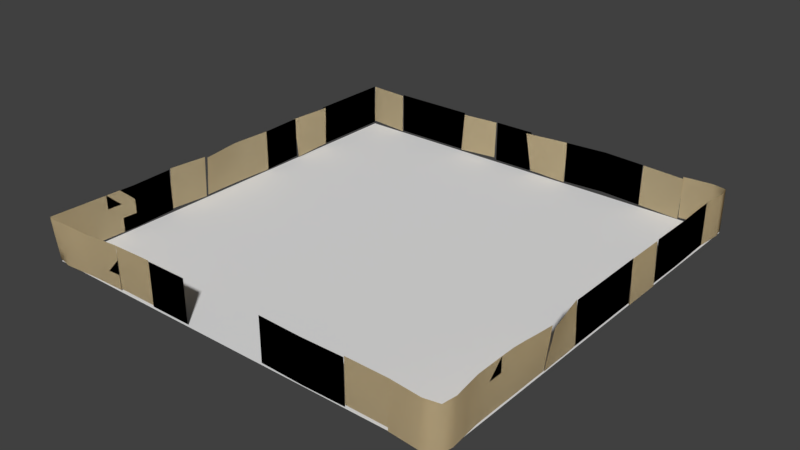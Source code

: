 # Source: experienC.blend  (saved by Blender 2.77.0; exported with 4.5.12 LTS)
import bpy
from mathutils import Matrix  # noqa: F401  (used for matrix-valued properties, if any)

bpy.ops.wm.read_factory_settings(use_empty=True)
scene = bpy.context.scene
scene.name = 'Scene'

# ---- collections
col_collection_1 = bpy.data.collections.new('Collection 1'); scene.collection.children.link(col_collection_1)

# ---- materials (node trees are filled in below, after node groups)
mat_material_002 = bpy.data.materials.new('Material.002')
mat_material_002.alpha_threshold = 0.0
mat_material_002.use_transparent_shadow = False
mat_material_002.roughness = 0.5
mat_material_002.specular_intensity = 0.05
mat_material = bpy.data.materials.new('Material')
mat_material.alpha_threshold = 0.0
mat_material.use_transparent_shadow = False
mat_material.diffuse_color = (0.8, 0.656, 0.4017, 1.0)
mat_material.roughness = 0.5

# ---- material node trees

# ---- world
world_world = bpy.data.worlds.new('World'); scene.world = world_world
world_world.color = (0.05088, 0.05088, 0.05088)
world_world.use_sun_shadow = False
world_world.sun_shadow_jitter_overblur = 0.0
world_world.cycles.sampling_method = 'MANUAL'
world_world.light_settings.ao_factor = 0.3

# ---- meshes
me_plane_002 = bpy.data.meshes.new('Plane.002')
me_plane_002.from_pydata([(5.0, -5.058, 0.05), (5.046, -5.0, 1.05), (5.0, 5.0, 0.05), (5.0, 5.0, 1.05), (1.0, -5.0, 0.05), (1.0, -5.0, 1.05), (-5.0, 5.0, 0.05), (-5.0, 5.0, 1.05), (-5.037, -5.077, 1.05), (-1.0, -5.0, 0.05), (-1.0, -5.0, 1.05), (5.0, 4.095, 0.06406), (5.0, 3.033, 0.03742), (5.0, 2.0, 0.05), (5.0, 1.0, 0.05), (5.0, -0.04245, 0.05), (5.0, -1.0, 0.05), (5.0, -2.0, 0.05), (5.0, -3.0, 0.05), (5.0, -4.0, 0.05), (5.0, -4.0, 1.05), (5.0, -3.0, 1.05), (5.118, -2.0, 1.05), (5.0, -1.0, 1.05), (5.0, -0.04245, 1.05), (5.0, 1.0, 1.05), (5.0, 2.0, 1.05), (5.0, 3.033, 1.037), (5.0, 4.095, 1.064), (4.0, -5.058, 0.05), (3.0, -5.0, 0.03144), (2.0, -5.0, 0.02065), (2.0, -5.0, 1.021), (3.0, -5.0, 1.031), (4.0, -5.0, 1.05), (-3.0, -5.0, 1.05), (-2.0, -5.0, 1.05), (-2.0, -5.0, 0.05), (-3.0, -5.0, 0.05), (-5.0, 4.0, 1.05), (-5.0, 3.0, 1.05), (-5.0, 2.0, 1.05), (-5.0, 1.0, 1.024), (-5.0, 0.0, 1.05), (-4.857, -1.0, 1.05), (-5.0, -2.0, 1.05), (-5.0, -3.0, 1.024), (-5.0, -4.074, 1.05), (-5.0, -4.074, 0.05), (-5.0, -3.0, 0.02441), (-5.0, -2.0, 0.05), (-5.0, -0.9503, 0.05), (-5.0, 0.0, 0.05), (-5.0, 1.0, 0.0242), (-5.0, 2.0, 0.05), (-5.0, 3.0, 0.05), (-5.0, 4.0, 0.05), (4.0, 5.0, 1.05), (3.0, 5.0, 1.05), (2.038, 5.0, 1.088), (1.0, 5.0, 1.05), (0.0, 5.0, 1.05), (-1.0, 5.0, 1.05), (-2.0, 5.0, 1.05), (-3.0, 5.0, 1.05), (-4.0, 5.0, 1.05), (-4.0, 5.0, 0.05), (-3.0, 5.0, 0.05), (-2.0, 5.0, 0.05), (-1.0, 5.0, 0.05), (0.0, 5.0, 0.05), (1.0, 5.0, 0.05), (2.038, 5.0, 0.08803), (3.0, 5.0, 0.05), (4.0, 5.0, 0.05), (-3.003, -4.995, 1.044), (-2.003, -5.0, 1.069), (-1.997, -4.985, 0.06885), (-2.997, -4.98, 0.06287), (-5.0, -5.0, 0.05), (-5.0, -5.106, 1.05), (-3.968, -5.0, 0.9673), (-3.968, -5.0, 0.02706), (3.992, -4.973, 0.04211), (2.992, -4.979, 0.05815), (3.008, -4.995, 1.058), (4.008, -4.99, 1.042), (5.015, -0.9837, 0.06707), (5.004, -1.983, 0.03366), (5.181, -2.016, 1.033), (4.996, -1.017, 1.066), (5.014, 1.987, 0.0008585), (5.029, 0.9877, 0.02667), (4.986, 1.013, 1.025), (4.971, 2.012, 0.9996), (4.018, 4.986, 1.006), (3.019, 5.0, 1.044), (2.982, 5.014, 0.04443), (3.981, 5.0, 0.006915), (0.9852, 5.031, 1.033), (-0.06701, 4.884, 1.046), (0.04051, 4.979, 0.06636), (1.002, 4.969, 0.04455), (-1.081, 5.068, 1.004), (-1.991, 4.984, 1.008), (-2.029, 4.927, 0.07301), (-1.017, 4.947, 0.1302), (-4.979, -0.9749, 1.023), (-4.992, -1.974, 1.075), (-5.021, -2.025, 0.07684), (-5.008, -0.9955, 0.02492), (-4.9, 2.982, 1.065), (-5.041, 1.983, 1.031), (-4.957, 2.018, 0.03473), (-4.959, 3.017, 0.06939), (-5.021, 5.017, 0.07347), (-4.946, 4.964, 1.069), (-4.004, 4.98, 1.028), (-4.023, 4.995, 0.02924), (-5.0, -5.0, 0.0), (5.0, -5.0, 0.0), (-5.0, 5.0, 0.0), (5.0, 5.0, 0.0), (5.034, -4.35, 0.05125), (5.067, -4.711, 0.05251), (5.015, -5.038, 0.3833), (5.031, -5.02, 0.7167), (5.027, 4.395, 1.06), (5.055, 4.703, 1.055), (5.0, 5.0, 0.7167), (5.0, 5.0, 0.3833), (1.0, -5.0, 0.3833), (1.0, -5.0, 0.7167), (1.667, -5.0, 0.03043), (1.333, -5.0, 0.04022), (4.346, -5.034, 1.051), (4.704, -5.068, 1.052), (-5.0, 5.0, 0.7167), (-5.0, 5.0, 0.3833), (4.331, 5.03, 0.05), (4.672, 5.061, 0.05), (-5.011, -4.409, 1.05), (-5.025, -4.743, 1.05), (-5.0, 4.333, 0.05), (-5.0, 4.667, 0.05), (-1.0, -5.0, 0.7167), (-1.0, -5.0, 0.3833), (-1.667, -5.0, 1.05), (-1.333, -5.0, 1.05), (5.056, 4.704, 0.05548), (5.028, 4.394, 0.05985), (5.0, 3.741, 0.05518), (5.0, 3.387, 0.0463), (5.0, 2.689, 0.04161), (5.0, 2.344, 0.04581), (3.315, 5.01, 0.03192), (3.648, 5.005, 0.01942), (5.0, 0.6525, 0.05), (5.0, 0.305, 0.05), (5.0, -0.3616, 0.05), (5.0, -0.6808, 0.05), (4.981, 1.346, 1.017), (4.976, 1.679, 1.008), (4.997, -2.333, 0.05023), (5.0, -2.667, 0.05006), (4.997, -3.333, 0.05007), (4.998, -3.667, 0.05004), (5.091, -4.669, 1.052), (5.043, -4.329, 1.051), (4.998, -3.667, 1.05), (4.997, -3.333, 1.05), (5.035, -2.666, 1.05), (5.08, -2.333, 1.05), (5.019, 1.654, 0.009463), (5.024, 1.321, 0.01807), (5.0, -0.6808, 1.05), (5.0, -0.3616, 1.05), (5.0, 0.305, 1.05), (5.0, 0.6525, 1.05), (3.685, 4.99, 1.019), (3.352, 4.995, 1.031), (5.0, 2.344, 1.046), (5.0, 2.689, 1.042), (5.0, 3.387, 1.046), (5.0, 3.741, 1.055), (5.0, -4.0, 0.7167), (5.0, -4.0, 0.3833), (4.999, -3.0, 0.7167), (5.001, -3.0, 0.3833), (5.081, -2.0, 0.7165), (5.037, -2.0, 0.3835), (5.0, -1.0, 0.7167), (5.0, -1.0, 0.3833), (5.0, -0.04245, 0.7167), (5.0, -0.04245, 0.3833), (5.0, 1.0, 0.7167), (5.0, 1.0, 0.3833), (5.0, 2.0, 0.7167), (5.0, 2.0, 0.3833), (5.0, 3.033, 0.7041), (5.0, 3.033, 0.3708), (5.0, 4.095, 0.7307), (5.0, 4.095, 0.3974), (4.672, -5.117, 0.05214), (4.331, -5.087, 0.05107), (2.667, -5.0, 0.02785), (2.333, -5.0, 0.02425), (1.333, -5.0, 1.04), (1.667, -5.0, 1.03), (2.333, -5.0, 1.024), (2.667, -5.0, 1.028), (4.0, -5.039, 0.3833), (4.0, -5.019, 0.7167), (3.0, -5.0, 0.3648), (3.0, -5.0, 0.6981), (2.0, -5.0, 0.354), (2.0, -5.0, 0.6873), (-1.333, -5.0, 0.05), (-1.667, -5.0, 0.05), (-3.0, -5.0, 0.7167), (-3.0, -5.0, 0.3833), (-2.0, -5.0, 0.7167), (-2.0, -5.0, 0.3833), (-5.0, 4.667, 1.05), (-5.0, 4.333, 1.05), (-5.0, 3.667, 1.05), (-5.0, 3.333, 1.05), (-5.0, 1.667, 1.041), (-5.0, 1.333, 1.033), (-5.001, 0.6667, 1.033), (-5.003, 0.3333, 1.041), (-4.958, -0.334, 1.05), (-4.903, -0.6666, 1.05), (-4.955, 2.351, 0.04632), (-4.961, 2.684, 0.05781), (-5.0, -2.333, 1.041), (-5.0, -2.667, 1.033), (-5.0, -3.358, 1.033), (-4.999, -3.716, 1.041), (-4.999, -3.716, 0.04148), (-5.0, -3.358, 0.03294), (-5.0, -2.667, 0.03294), (-5.0, -2.333, 0.04147), (-4.945, 2.649, 1.054), (-4.997, 2.316, 1.042), (-5.004, -0.6336, 0.05031), (-5.0, -0.3167, 0.05009), (-5.003, 0.3333, 0.04149), (-5.001, 0.6667, 0.03285), (-5.0, 1.333, 0.0328), (-5.0, 1.667, 0.0414), (-5.0, 3.333, 0.05), (-5.0, 3.667, 0.05), (-5.0, 4.0, 0.7167), (-5.0, 4.0, 0.3833), (-5.0, 3.0, 0.7167), (-5.0, 3.0, 0.3833), (-5.0, 2.0, 0.7167), (-5.0, 2.0, 0.3833), (-5.0, 1.0, 0.6909), (-5.0, 1.0, 0.3575), (-5.001, -4.946e-05, 0.7167), (-4.999, 4.474e-05, 0.3833), (-4.902, -0.9833, 0.7164), (-4.955, -0.9671, 0.3836), (-5.0, -2.0, 0.7167), (-5.0, -2.0, 0.3833), (-5.0, -3.0, 0.6911), (-5.0, -3.0, 0.3577), (-5.0, -4.074, 0.7167), (-5.0, -4.074, 0.3833), (4.672, 5.061, 1.05), (4.331, 5.031, 1.05), (0.361, 4.978, 0.05912), (0.6816, 4.969, 0.05179), (2.679, 5.0, 1.063), (2.359, 5.0, 1.075), (1.692, 5.0, 1.075), (1.346, 5.0, 1.063), (-1.692, 4.935, 0.09195), (-1.354, 4.939, 0.1113), (-0.3333, 5.0, 1.05), (-0.6667, 5.0, 1.05), (-2.333, 5.0, 1.05), (-2.667, 5.0, 1.05), (-3.333, 5.0, 1.05), (-3.667, 5.0, 1.05), (-3.667, 5.0, 0.05), (-3.333, 5.0, 0.05), (-2.667, 5.0, 0.05), (-2.333, 5.0, 0.05), (-0.6667, 5.0, 0.05), (-0.3333, 5.0, 0.05), (-1.385, 5.041, 1.005), (-1.688, 5.011, 1.007), (1.346, 5.0, 0.06268), (1.692, 5.0, 0.07535), (2.359, 5.0, 0.07535), (2.679, 5.0, 0.06268), (0.6341, 4.985, 1.037), (0.284, 4.93, 1.042), (4.0, 5.0, 0.7167), (4.0, 5.0, 0.3833), (3.0, 5.0, 0.7167), (3.0, 5.0, 0.3833), (2.038, 5.0, 0.7547), (2.038, 5.0, 0.4214), (1.0, 5.0, 0.7167), (1.0, 5.0, 0.3833), (0.0, 5.0, 0.7167), (0.0, 5.0, 0.3833), (-1.0, 5.0, 0.7167), (-1.0, 5.0, 0.3833), (-2.0, 5.0, 0.7167), (-2.0, 5.0, 0.3833), (-3.0, 5.0, 0.7167), (-3.0, 5.0, 0.3833), (-4.0, 5.0, 0.7167), (-4.0, 5.0, 0.3833), (-2.67, -4.997, 1.053), (-2.336, -4.998, 1.061), (-2.33, -4.983, 0.06685), (-2.664, -4.981, 0.06486), (-3.001, -4.99, 0.7173), (-2.999, -4.985, 0.3901), (-2.001, -4.995, 0.7354), (-1.999, -4.99, 0.4021), (-4.656, -5.071, 1.022), (-4.313, -5.031, 0.995), (-3.968, -4.999, 0.6539), (-3.968, -5.001, 0.3405), (3.659, -4.975, 0.04746), (3.325, -4.977, 0.0528), (3.341, -4.993, 1.053), (3.675, -4.991, 1.047), (3.997, -4.979, 0.3754), (4.003, -4.984, 0.7086), (2.997, -4.984, 0.3914), (3.003, -4.99, 0.7246), (5.015, -1.317, 0.05565), (5.004, -1.65, 0.04508), (5.123, -1.683, 1.044), (5.054, -1.351, 1.055), (5.125, -2.005, 0.6993), (5.059, -1.994, 0.3673), (4.999, -1.006, 0.7333), (5.012, -0.9945, 0.4001), (5.0, 1.004, 0.6925), (5.015, 0.996, 0.3596), (4.985, 2.004, 0.6667), (5.0, 1.996, 0.3338), (4.006, 4.991, 0.673), (3.993, 4.996, 0.34), (3.007, 5.004, 0.7106), (2.994, 5.009, 0.3775), (0.9906, 5.013, 0.7031), (0.9966, 4.987, 0.374), (-0.03096, 4.913, 0.7195), (0.004467, 4.95, 0.3932), (-1.06, 5.029, 0.7126), (-1.038, 4.986, 0.4217), (-2.004, 4.964, 0.6967), (-2.016, 4.947, 0.3847), (-4.983, -1.308, 1.04), (-4.988, -1.641, 1.058), (-5.017, -1.682, 0.05953), (-5.012, -1.339, 0.04222), (-4.989, -0.9818, 0.6904), (-4.998, -0.9886, 0.3577), (-5.002, -1.991, 0.7423), (-5.011, -2.008, 0.4096), (-4.917, 2.994, 0.7332), (-4.942, 3.006, 0.4014), (-5.016, 1.995, 0.6985), (-4.982, 2.006, 0.3668), (-4.971, 4.981, 0.7372), (-4.996, 5.0, 0.4054), (-4.318, 4.976, 1.042), (-4.632, 4.969, 1.055), (-4.688, 5.011, 0.05875), (-4.355, 5.002, 0.04396), (-4.01, 4.986, 0.6952), (-4.016, 4.989, 0.3622), (-5.025, -5.051, 0.7167), (-5.011, -5.024, 0.3835), (-3.646, -4.998, 0.9949), (-3.323, -4.999, 1.022), (-3.323, -4.999, 0.04238), (-3.646, -4.998, 0.03476), (-5.056, -4.696, 0.04588), (-5.029, -4.38, 0.04794), (-4.999, -5.074, 0.7164), (-4.999, -5.036, 0.3832), (-4.31, -5.033, 0.03157), (-4.662, -5.064, 0.03639), (-4.343, 4.993, 0.3766), (-4.67, 4.997, 0.391), (-4.331, 4.985, 0.7092), (-4.651, 4.982, 0.7232), (-5.003, -1.328, 0.375), (-5.007, -1.668, 0.3923), (-4.993, -1.318, 0.7077), (-4.997, -1.654, 0.725), (5.042, -1.661, 0.3783), (5.029, -1.328, 0.3891), (5.085, -1.672, 0.7105), (5.04, -1.339, 0.7221), (3.669, -4.986, 0.7139), (3.336, -4.988, 0.7193), (3.664, -4.98, 0.3807), (3.331, -4.982, 0.3861), (-4.657, -5.067, 0.3652), (-4.31, -5.033, 0.3527), (-4.655, -5.069, 0.6939), (-4.311, -5.031, 0.6739), (-2.666, -4.987, 0.3941), (-2.332, -4.988, 0.3981), (-2.668, -4.992, 0.7233), (-2.334, -4.993, 0.7294), (-3.333, 5.0, 0.3833), (-3.667, 5.0, 0.3833), (-3.333, 5.0, 0.7167), (-3.667, 5.0, 0.7167), (-2.333, 5.0, 0.3833), (-2.667, 5.0, 0.3833), (-2.333, 5.0, 0.7167), (-2.667, 5.0, 0.7167), (-0.3333, 5.0, 0.3833), (-0.6667, 5.0, 0.3833), (-0.3333, 5.0, 0.7167), (-0.6667, 5.0, 0.7167), (-1.364, 4.972, 0.4094), (-1.69, 4.961, 0.397), (-1.374, 5.008, 0.7072), (-1.689, 4.985, 0.7021), (1.692, 5.0, 0.4087), (1.346, 5.0, 0.396), (1.692, 5.0, 0.742), (1.346, 5.0, 0.7293), (2.679, 5.0, 0.396), (2.359, 5.0, 0.4087), (2.679, 5.0, 0.7293), (2.359, 5.0, 0.742), (0.666, 4.973, 0.3804), (0.3351, 4.963, 0.3868), (0.65, 4.981, 0.7086), (0.3097, 4.945, 0.714), (4.672, 5.061, 0.3833), (4.331, 5.03, 0.3833), (4.672, 5.061, 0.7167), (4.331, 5.031, 0.7167), (-5.0, -3.358, 0.3663), (-4.999, -3.716, 0.3748), (-4.999, -3.358, 0.6996), (-4.999, -3.716, 0.7081), (-5.0, -2.333, 0.3748), (-5.0, -2.667, 0.3663), (-5.0, -2.333, 0.7081), (-5.0, -2.667, 0.6996), (-4.957, 2.672, 0.3899), (-4.968, 2.339, 0.3784), (-4.949, 2.661, 0.7216), (-4.984, 2.328, 0.7101), (-4.986, -0.3224, 0.3835), (-4.972, -0.6448, 0.3837), (-4.972, -0.3281, 0.7167), (-4.935, -0.6556, 0.7164), (-5.001, 0.6667, 0.3662), (-5.002, 0.3334, 0.3748), (-5.002, 0.6667, 0.6995), (-5.004, 0.3333, 0.7082), (-5.0, 1.667, 0.3747), (-5.0, 1.333, 0.3661), (-5.0, 1.667, 0.7081), (-5.0, 1.333, 0.6995), (-5.0, 3.667, 0.3833), (-5.0, 3.333, 0.3833), (-5.0, 3.667, 0.7167), (-5.0, 3.333, 0.7167), (-5.0, 4.667, 0.3833), (-5.0, 4.333, 0.3833), (-5.0, 4.667, 0.7167), (-5.0, 4.333, 0.7167), (-3.646, -4.999, 0.3548), (-3.323, -5.0, 0.3691), (-3.646, -4.998, 0.6749), (-3.323, -4.999, 0.6958), (2.667, -5.0, 0.6945), (2.333, -5.0, 0.6909), (2.667, -5.0, 0.3612), (2.333, -5.0, 0.3576), (4.693, -5.084, 0.7189), (4.341, -5.052, 0.7178), (4.682, -5.1, 0.3855), (4.336, -5.069, 0.3844), (5.0, 3.387, 0.3796), (5.0, 3.741, 0.3885), (5.0, 3.387, 0.713), (5.0, 3.741, 0.7218), (5.0, 2.344, 0.3791), (5.0, 2.689, 0.3749), (5.0, 2.344, 0.7125), (5.0, 2.689, 0.7083), (3.66, 5.0, 0.3525), (3.327, 5.005, 0.365), (3.673, 4.995, 0.6856), (3.34, 5.0, 0.6981), (5.0, 0.305, 0.3833), (5.0, 0.6525, 0.3833), (5.0, 0.305, 0.7167), (5.0, 0.6525, 0.7167), (5.0, -0.6808, 0.3833), (5.0, -0.3616, 0.3833), (5.0, -0.6808, 0.7167), (5.0, -0.3616, 0.7167), (5.01, 1.329, 0.351), (5.005, 1.662, 0.3424), (4.995, 1.338, 0.6839), (4.99, 1.671, 0.6753), (5.012, -2.667, 0.3834), (5.023, -2.333, 0.3836), (5.023, -2.666, 0.7167), (5.053, -2.333, 0.7165), (4.999, -3.667, 0.3834), (4.998, -3.333, 0.3834), (4.997, -3.667, 0.7167), (4.997, -3.333, 0.7167), (5.075, -4.697, 0.3856), (5.037, -4.343, 0.3845), (5.083, -4.684, 0.7188), (5.04, -4.336, 0.7177), (-1.667, -5.0, 0.3833), (-1.333, -5.0, 0.3833), (-1.667, -5.0, 0.7167), (-1.333, -5.0, 0.7167), (-5.023, -4.39, 0.3824), (-5.046, -4.709, 0.3815), (-5.017, -4.399, 0.7164), (-5.035, -4.725, 0.7161), (1.667, -5.0, 0.6971), (1.333, -5.0, 0.7069), (1.667, -5.0, 0.3638), (1.333, -5.0, 0.3735), (5.028, 4.395, 0.3932), (5.055, 4.703, 0.3888), (5.028, 4.395, 0.7265), (5.055, 4.703, 0.7221), (5.0, -5.058, 0.05), (5.046, -5.0, 1.05), (5.0, 5.0, 0.05), (5.0, 5.0, 1.05), (1.0, -5.0, 0.05), (1.0, -5.0, 1.05), (-5.0, 5.0, 0.05), (-5.0, 5.0, 1.05), (-5.037, -5.077, 1.05), (-1.0, -5.0, 0.05), (-1.0, -5.0, 1.05), (5.0, 4.095, 0.06406), (5.0, 3.033, 0.03742), (5.0, 2.0, 0.05), (5.0, 1.0, 0.05), (5.0, -0.04245, 0.05), (5.0, -1.0, 0.05), (5.0, -2.0, 0.05), (5.0, -3.0, 0.05), (5.0, -4.0, 0.05), (5.0, -4.0, 1.05), (5.0, -3.0, 1.05), (5.118, -2.0, 1.05), (5.0, -1.0, 1.05), (5.0, -0.04245, 1.05), (5.0, 1.0, 1.05), (5.0, 2.0, 1.05), (5.0, 3.033, 1.037), (5.0, 4.095, 1.064), (4.0, -5.058, 0.05), (3.0, -5.0, 0.03144), (2.0, -5.0, 0.02065), (2.0, -5.0, 1.021), (3.0, -5.0, 1.031), (4.0, -5.0, 1.05), (-3.0, -5.0, 1.05), (-2.0, -5.0, 1.05), (-2.0, -5.0, 0.05), (-3.0, -5.0, 0.05), (-5.0, 4.0, 1.05), (-5.0, 3.0, 1.05), (-5.0, 2.0, 1.05), (-5.0, 1.0, 1.024), (-5.0, 0.0, 1.05), (-4.857, -1.0, 1.05), (-5.0, -2.0, 1.05), (-5.0, -3.0, 1.024), (-5.0, -4.074, 1.05), (-5.0, -4.074, 0.05), (-5.0, -3.0, 0.02441), (-5.0, -2.0, 0.05), (-5.0, -0.9503, 0.05), (-5.0, 0.0, 0.05), (-5.0, 1.0, 0.0242), (-5.0, 2.0, 0.05), (-5.0, 3.0, 0.05), (-5.0, 4.0, 0.05), (4.0, 5.0, 1.05), (3.0, 5.0, 1.05), (2.038, 5.0, 1.088), (1.0, 5.0, 1.05), (0.0, 5.0, 1.05), (-1.0, 5.0, 1.05), (-2.0, 5.0, 1.05), (-3.0, 5.0, 1.05), (-4.0, 5.0, 1.05), (-4.0, 5.0, 0.05), (-3.0, 5.0, 0.05), (-2.0, 5.0, 0.05), (-1.0, 5.0, 0.05), (0.0, 5.0, 0.05), (1.0, 5.0, 0.05), (2.038, 5.0, 0.08803), (3.0, 5.0, 0.05), (4.0, 5.0, 0.05), (-3.003, -4.995, 1.044), (-2.003, -5.0, 1.069), (-1.997, -4.985, 0.06885), (-2.997, -4.98, 0.06287), (-5.0, -5.0, 0.05), (-5.0, -5.106, 1.05), (-3.968, -5.0, 0.9673), (-3.968, -5.0, 0.02706), (3.992, -4.973, 0.04211), (2.992, -4.979, 0.05815), (3.008, -4.995, 1.058), (4.008, -4.99, 1.042), (5.015, -0.9837, 0.06707), (5.004, -1.983, 0.03366), (5.181, -2.016, 1.033), (4.996, -1.017, 1.066), (5.014, 1.987, 0.0008585), (5.029, 0.9877, 0.02667), (4.986, 1.013, 1.025), (4.971, 2.012, 0.9996), (4.018, 4.986, 1.006), (3.019, 5.0, 1.044), (2.982, 5.014, 0.04443), (3.981, 5.0, 0.006915), (0.9852, 5.031, 1.033), (-0.06701, 4.884, 1.046), (0.04051, 4.979, 0.06636), (1.002, 4.969, 0.04455), (-1.081, 5.068, 1.004), (-1.991, 4.984, 1.008), (-2.029, 4.927, 0.07301), (-1.017, 4.947, 0.1302), (-4.979, -0.9749, 1.023), (-4.992, -1.974, 1.075), (-5.021, -2.025, 0.07684), (-5.008, -0.9955, 0.02492), (-4.9, 2.982, 1.065), (-5.041, 1.983, 1.031), (-4.957, 2.018, 0.03473), (-4.959, 3.017, 0.06939), (-5.021, 5.017, 0.07347), (-4.946, 4.964, 1.069), (-4.004, 4.98, 1.028), (-4.023, 4.995, 0.02924), (5.034, -4.35, 0.05125), (5.067, -4.711, 0.05251), (5.015, -5.038, 0.3833), (5.031, -5.02, 0.7167), (5.027, 4.395, 1.06), (5.055, 4.703, 1.055), (5.0, 5.0, 0.7167), (5.0, 5.0, 0.3833), (1.0, -5.0, 0.3833), (1.0, -5.0, 0.7167), (1.667, -5.0, 0.03043), (1.333, -5.0, 0.04022), (4.346, -5.034, 1.051), (4.704, -5.068, 1.052), (-5.0, 5.0, 0.7167), (-5.0, 5.0, 0.3833), (4.331, 5.03, 0.05), (4.672, 5.061, 0.05), (-5.011, -4.409, 1.05), (-5.025, -4.743, 1.05), (-5.0, 4.333, 0.05), (-5.0, 4.667, 0.05), (-1.0, -5.0, 0.7167), (-1.0, -5.0, 0.3833), (-1.667, -5.0, 1.05), (-1.333, -5.0, 1.05), (5.056, 4.704, 0.05548), (5.028, 4.394, 0.05985), (5.0, 3.741, 0.05518), (5.0, 3.387, 0.0463), (5.0, 2.689, 0.04161), (5.0, 2.344, 0.04581), (3.315, 5.01, 0.03192), (3.648, 5.005, 0.01942), (5.0, 0.6525, 0.05), (5.0, 0.305, 0.05), (5.0, -0.3616, 0.05), (5.0, -0.6808, 0.05), (4.981, 1.346, 1.017), (4.976, 1.679, 1.008), (4.997, -2.333, 0.05023), (5.0, -2.667, 0.05006), (4.997, -3.333, 0.05007), (4.998, -3.667, 0.05004), (5.091, -4.669, 1.052), (5.043, -4.329, 1.051), (4.998, -3.667, 1.05), (4.997, -3.333, 1.05), (5.035, -2.666, 1.05), (5.08, -2.333, 1.05), (5.019, 1.654, 0.009463), (5.024, 1.321, 0.01807), (5.0, -0.6808, 1.05), (5.0, -0.3616, 1.05), (5.0, 0.305, 1.05), (5.0, 0.6525, 1.05), (3.685, 4.99, 1.019), (3.352, 4.995, 1.031), (5.0, 2.344, 1.046), (5.0, 2.689, 1.042), (5.0, 3.387, 1.046), (5.0, 3.741, 1.055), (5.0, -4.0, 0.7167), (5.0, -4.0, 0.3833), (4.999, -3.0, 0.7167), (5.001, -3.0, 0.3833), (5.081, -2.0, 0.7165), (5.037, -2.0, 0.3835), (5.0, -1.0, 0.7167), (5.0, -1.0, 0.3833), (5.0, -0.04245, 0.7167), (5.0, -0.04245, 0.3833), (5.0, 1.0, 0.7167), (5.0, 1.0, 0.3833), (5.0, 2.0, 0.7167), (5.0, 2.0, 0.3833), (5.0, 3.033, 0.7041), (5.0, 3.033, 0.3708), (5.0, 4.095, 0.7307), (5.0, 4.095, 0.3974), (4.672, -5.117, 0.05214), (4.331, -5.087, 0.05107), (2.667, -5.0, 0.02785), (2.333, -5.0, 0.02425), (1.333, -5.0, 1.04), (1.667, -5.0, 1.03), (2.333, -5.0, 1.024), (2.667, -5.0, 1.028), (4.0, -5.039, 0.3833), (4.0, -5.019, 0.7167), (3.0, -5.0, 0.3648), (3.0, -5.0, 0.6981), (2.0, -5.0, 0.354), (2.0, -5.0, 0.6873), (-1.333, -5.0, 0.05), (-1.667, -5.0, 0.05), (-3.0, -5.0, 0.7167), (-3.0, -5.0, 0.3833), (-2.0, -5.0, 0.7167), (-2.0, -5.0, 0.3833), (-5.0, 4.667, 1.05), (-5.0, 4.333, 1.05), (-5.0, 3.667, 1.05), (-5.0, 3.333, 1.05), (-5.0, 1.667, 1.041), (-5.0, 1.333, 1.033), (-5.001, 0.6667, 1.033), (-5.003, 0.3333, 1.041), (-4.958, -0.334, 1.05), (-4.903, -0.6666, 1.05), (-4.955, 2.351, 0.04632), (-4.961, 2.684, 0.05781), (-5.0, -2.333, 1.041), (-5.0, -2.667, 1.033), (-5.0, -3.358, 1.033), (-4.999, -3.716, 1.041), (-4.999, -3.716, 0.04148), (-5.0, -3.358, 0.03294), (-5.0, -2.667, 0.03294), (-5.0, -2.333, 0.04147), (-4.945, 2.649, 1.054), (-4.997, 2.316, 1.042), (-5.004, -0.6336, 0.05031), (-5.0, -0.3167, 0.05009), (-5.003, 0.3333, 0.04149), (-5.001, 0.6667, 0.03285), (-5.0, 1.333, 0.0328), (-5.0, 1.667, 0.0414), (-5.0, 3.333, 0.05), (-5.0, 3.667, 0.05), (-5.0, 4.0, 0.7167), (-5.0, 4.0, 0.3833), (-5.0, 3.0, 0.7167), (-5.0, 3.0, 0.3833), (-5.0, 2.0, 0.7167), (-5.0, 2.0, 0.3833), (-5.0, 1.0, 0.6909), (-5.0, 1.0, 0.3575), (-5.001, -4.946e-05, 0.7167), (-4.999, 4.474e-05, 0.3833), (-4.902, -0.9833, 0.7164), (-4.955, -0.9671, 0.3836), (-5.0, -2.0, 0.7167), (-5.0, -2.0, 0.3833), (-5.0, -3.0, 0.6911), (-5.0, -3.0, 0.3577), (-5.0, -4.074, 0.7167), (-5.0, -4.074, 0.3833), (4.672, 5.061, 1.05), (4.331, 5.031, 1.05), (0.361, 4.978, 0.05912), (0.6816, 4.969, 0.05179), (2.679, 5.0, 1.063), (2.359, 5.0, 1.075), (1.692, 5.0, 1.075), (1.346, 5.0, 1.063), (-1.692, 4.935, 0.09195), (-1.354, 4.939, 0.1113), (-0.3333, 5.0, 1.05), (-0.6667, 5.0, 1.05), (-2.333, 5.0, 1.05), (-2.667, 5.0, 1.05), (-3.333, 5.0, 1.05), (-3.667, 5.0, 1.05), (-3.667, 5.0, 0.05), (-3.333, 5.0, 0.05), (-2.667, 5.0, 0.05), (-2.333, 5.0, 0.05), (-0.6667, 5.0, 0.05), (-0.3333, 5.0, 0.05), (-1.385, 5.041, 1.005), (-1.688, 5.011, 1.007), (1.346, 5.0, 0.06268), (1.692, 5.0, 0.07535), (2.359, 5.0, 0.07535), (2.679, 5.0, 0.06268), (0.6341, 4.985, 1.037), (0.284, 4.93, 1.042), (4.0, 5.0, 0.7167), (4.0, 5.0, 0.3833), (3.0, 5.0, 0.7167), (3.0, 5.0, 0.3833), (2.038, 5.0, 0.7547), (2.038, 5.0, 0.4214), (1.0, 5.0, 0.7167), (1.0, 5.0, 0.3833), (0.0, 5.0, 0.7167), (0.0, 5.0, 0.3833), (-1.0, 5.0, 0.7167), (-1.0, 5.0, 0.3833), (-2.0, 5.0, 0.7167), (-2.0, 5.0, 0.3833), (-3.0, 5.0, 0.7167), (-3.0, 5.0, 0.3833), (-4.0, 5.0, 0.7167), (-4.0, 5.0, 0.3833), (-2.67, -4.997, 1.053), (-2.336, -4.998, 1.061), (-2.33, -4.983, 0.06685), (-2.664, -4.981, 0.06486), (-3.001, -4.99, 0.7173), (-2.999, -4.985, 0.3901), (-2.001, -4.995, 0.7354), (-1.999, -4.99, 0.4021), (-4.656, -5.071, 1.022), (-4.313, -5.031, 0.995), (-3.968, -4.999, 0.6539), (-3.968, -5.001, 0.3405), (3.659, -4.975, 0.04746), (3.325, -4.977, 0.0528), (3.341, -4.993, 1.053), (3.675, -4.991, 1.047), (3.997, -4.979, 0.3754), (4.003, -4.984, 0.7086), (2.997, -4.984, 0.3914), (3.003, -4.99, 0.7246), (5.015, -1.317, 0.05565), (5.004, -1.65, 0.04508), (5.123, -1.683, 1.044), (5.054, -1.351, 1.055), (5.125, -2.005, 0.6993), (5.059, -1.994, 0.3673), (4.999, -1.006, 0.7333), (5.012, -0.9945, 0.4001), (5.0, 1.004, 0.6925), (5.015, 0.996, 0.3596), (4.985, 2.004, 0.6667), (5.0, 1.996, 0.3338), (4.006, 4.991, 0.673), (3.993, 4.996, 0.34), (3.007, 5.004, 0.7106), (2.994, 5.009, 0.3775), (0.9906, 5.013, 0.7031), (0.9966, 4.987, 0.374), (-0.03096, 4.913, 0.7195), (0.004467, 4.95, 0.3932), (-1.06, 5.029, 0.7126), (-1.038, 4.986, 0.4217), (-2.004, 4.964, 0.6967), (-2.016, 4.947, 0.3847), (-4.983, -1.308, 1.04), (-4.988, -1.641, 1.058), (-5.017, -1.682, 0.05953), (-5.012, -1.339, 0.04222), (-4.989, -0.9818, 0.6904), (-4.998, -0.9886, 0.3577), (-5.002, -1.991, 0.7423), (-5.011, -2.008, 0.4096), (-4.917, 2.994, 0.7332), (-4.942, 3.006, 0.4014), (-5.016, 1.995, 0.6985), (-4.982, 2.006, 0.3668), (-4.971, 4.981, 0.7372), (-4.996, 5.0, 0.4054), (-4.318, 4.976, 1.042), (-4.632, 4.969, 1.055), (-4.688, 5.011, 0.05875), (-4.355, 5.002, 0.04396), (-4.01, 4.986, 0.6952), (-4.016, 4.989, 0.3622), (-5.025, -5.051, 0.7167), (-5.011, -5.024, 0.3835), (-3.646, -4.998, 0.9949), (-3.323, -4.999, 1.022), (-3.323, -4.999, 0.04238), (-3.646, -4.998, 0.03476), (-5.056, -4.696, 0.04588), (-5.029, -4.38, 0.04794), (-4.999, -5.074, 0.7164), (-4.999, -5.036, 0.3832), (-4.31, -5.033, 0.03157), (-4.662, -5.064, 0.03639), (-4.343, 4.993, 0.3766), (-4.67, 4.997, 0.391), (-4.331, 4.985, 0.7092), (-4.651, 4.982, 0.7232), (-5.003, -1.328, 0.375), (-5.007, -1.668, 0.3923), (-4.993, -1.318, 0.7077), (-4.997, -1.654, 0.725), (5.042, -1.661, 0.3783), (5.029, -1.328, 0.3891), (5.085, -1.672, 0.7105), (5.04, -1.339, 0.7221), (3.669, -4.986, 0.7139), (3.336, -4.988, 0.7193), (3.664, -4.98, 0.3807), (3.331, -4.982, 0.3861), (-4.657, -5.067, 0.3652), (-4.31, -5.033, 0.3527), (-4.655, -5.069, 0.6939), (-4.311, -5.031, 0.6739), (-2.666, -4.987, 0.3941), (-2.332, -4.988, 0.3981), (-2.668, -4.992, 0.7233), (-2.334, -4.993, 0.7294), (-3.333, 5.0, 0.3833), (-3.667, 5.0, 0.3833), (-3.333, 5.0, 0.7167), (-3.667, 5.0, 0.7167), (-2.333, 5.0, 0.3833), (-2.667, 5.0, 0.3833), (-2.333, 5.0, 0.7167), (-2.667, 5.0, 0.7167), (-0.3333, 5.0, 0.3833), (-0.6667, 5.0, 0.3833), (-0.3333, 5.0, 0.7167), (-0.6667, 5.0, 0.7167), (-1.364, 4.972, 0.4094), (-1.69, 4.961, 0.397), (-1.374, 5.008, 0.7072), (-1.689, 4.985, 0.7021), (1.692, 5.0, 0.4087), (1.346, 5.0, 0.396), (1.692, 5.0, 0.742), (1.346, 5.0, 0.7293), (2.679, 5.0, 0.396), (2.359, 5.0, 0.4087), (2.679, 5.0, 0.7293), (2.359, 5.0, 0.742), (0.666, 4.973, 0.3804), (0.3351, 4.963, 0.3868), (0.65, 4.981, 0.7086), (0.3097, 4.945, 0.714), (4.672, 5.061, 0.3833), (4.331, 5.03, 0.3833), (4.672, 5.061, 0.7167), (4.331, 5.031, 0.7167), (-5.0, -3.358, 0.3663), (-4.999, -3.716, 0.3748), (-4.999, -3.358, 0.6996), (-4.999, -3.716, 0.7081), (-5.0, -2.333, 0.3748), (-5.0, -2.667, 0.3663), (-5.0, -2.333, 0.7081), (-5.0, -2.667, 0.6996), (-4.957, 2.672, 0.3899), (-4.968, 2.339, 0.3784), (-4.949, 2.661, 0.7216), (-4.984, 2.328, 0.7101), (-4.986, -0.3224, 0.3835), (-4.972, -0.6448, 0.3837), (-4.972, -0.3281, 0.7167), (-4.935, -0.6556, 0.7164), (-5.001, 0.6667, 0.3662), (-5.002, 0.3334, 0.3748), (-5.002, 0.6667, 0.6995), (-5.004, 0.3333, 0.7082), (-5.0, 1.667, 0.3747), (-5.0, 1.333, 0.3661), (-5.0, 1.667, 0.7081), (-5.0, 1.333, 0.6995), (-5.0, 3.667, 0.3833), (-5.0, 3.333, 0.3833), (-5.0, 3.667, 0.7167), (-5.0, 3.333, 0.7167), (-5.0, 4.667, 0.3833), (-5.0, 4.333, 0.3833), (-5.0, 4.667, 0.7167), (-5.0, 4.333, 0.7167), (-3.646, -4.999, 0.3548), (-3.323, -5.0, 0.3691), (-3.646, -4.998, 0.6749), (-3.323, -4.999, 0.6958), (2.667, -5.0, 0.6945), (2.333, -5.0, 0.6909), (2.667, -5.0, 0.3612), (2.333, -5.0, 0.3576), (4.693, -5.084, 0.7189), (4.341, -5.052, 0.7178), (4.682, -5.1, 0.3855), (4.336, -5.069, 0.3844), (5.0, 3.387, 0.3796), (5.0, 3.741, 0.3885), (5.0, 3.387, 0.713), (5.0, 3.741, 0.7218), (5.0, 2.344, 0.3791), (5.0, 2.689, 0.3749), (5.0, 2.344, 0.7125), (5.0, 2.689, 0.7083), (3.66, 5.0, 0.3525), (3.327, 5.005, 0.365), (3.673, 4.995, 0.6856), (3.34, 5.0, 0.6981), (5.0, 0.305, 0.3833), (5.0, 0.6525, 0.3833), (5.0, 0.305, 0.7167), (5.0, 0.6525, 0.7167), (5.0, -0.6808, 0.3833), (5.0, -0.3616, 0.3833), (5.0, -0.6808, 0.7167), (5.0, -0.3616, 0.7167), (5.01, 1.329, 0.351), (5.005, 1.662, 0.3424), (4.995, 1.338, 0.6839), (4.99, 1.671, 0.6753), (5.012, -2.667, 0.3834), (5.023, -2.333, 0.3836), (5.023, -2.666, 0.7167), (5.053, -2.333, 0.7165), (4.999, -3.667, 0.3834), (4.998, -3.333, 0.3834), (4.997, -3.667, 0.7167), (4.997, -3.333, 0.7167), (5.075, -4.697, 0.3856), (5.037, -4.343, 0.3845), (5.083, -4.684, 0.7188), (5.04, -4.336, 0.7177), (-1.667, -5.0, 0.3833), (-1.333, -5.0, 0.3833), (-1.667, -5.0, 0.7167), (-1.333, -5.0, 0.7167), (-5.023, -4.39, 0.3824), (-5.046, -4.709, 0.3815), (-5.017, -4.399, 0.7164), (-5.035, -4.725, 0.7161), (1.667, -5.0, 0.6971), (1.333, -5.0, 0.7069), (1.667, -5.0, 0.3638), (1.333, -5.0, 0.3735), (5.028, 4.395, 0.3932), (5.055, 4.703, 0.3888), (5.028, 4.395, 0.7265), (5.055, 4.703, 0.7221)], [], [(546, 128, 3, 129), (542, 134, 4, 131), (538, 142, 8, 383), (534, 148, 10, 145), (530, 168, 20, 185), (526, 170, 21, 187), (522, 172, 22, 189), (518, 162, 94, 349), (514, 176, 24, 193), (510, 178, 25, 195), (506, 180, 96, 353), (502, 182, 27, 199), (498, 184, 28, 201), (494, 204, 29, 211), (490, 206, 31, 215), (486, 386, 35, 219), (482, 224, 39, 253), (478, 226, 40, 255), (474, 228, 42, 259), (470, 230, 43, 261), (466, 232, 44, 263), (462, 244, 112, 373), (458, 236, 46, 267), (454, 238, 47, 269), (450, 272, 57, 301), (446, 300, 100, 357), (442, 276, 59, 305), (438, 278, 60, 307), (434, 294, 104, 361), (430, 282, 62, 311), (426, 284, 64, 315), (422, 286, 65, 317), (418, 320, 76, 325), (414, 328, 81, 329), (410, 332, 84, 337), (406, 342, 90, 345), (402, 364, 108, 369), (398, 378, 116, 375), (119, 120, 122, 121), (379, 396, 376, 115), (396, 398, 375, 376), (118, 382, 395, 380), (380, 395, 396, 379), (382, 381, 397, 395), (395, 397, 398, 396), (381, 117, 377, 397), (397, 377, 378, 398), (365, 400, 370, 109), (400, 402, 369, 370), (110, 368, 399, 366), (366, 399, 400, 365), (368, 367, 401, 399), (399, 401, 402, 400), (367, 107, 363, 401), (401, 363, 364, 402), (339, 404, 346, 87), (404, 406, 345, 346), (88, 344, 403, 340), (340, 403, 404, 339), (344, 343, 405, 403), (403, 405, 406, 404), (343, 89, 341, 405), (405, 341, 342, 406), (333, 408, 338, 85), (408, 410, 337, 338), (86, 336, 407, 334), (334, 407, 408, 333), (336, 335, 409, 407), (407, 409, 410, 408), (335, 83, 331, 409), (409, 331, 332, 410), (393, 412, 330, 82), (412, 414, 329, 330), (79, 392, 411, 394), (394, 411, 412, 393), (392, 391, 413, 411), (411, 413, 414, 412), (391, 80, 327, 413), (413, 327, 328, 414), (321, 416, 326, 77), (416, 418, 325, 326), (78, 324, 415, 322), (322, 415, 416, 321), (324, 323, 417, 415), (415, 417, 418, 416), (323, 75, 319, 417), (417, 319, 320, 418), (287, 420, 318, 66), (420, 422, 317, 318), (67, 316, 419, 288), (288, 419, 420, 287), (316, 315, 421, 419), (419, 421, 422, 420), (315, 64, 285, 421), (421, 285, 286, 422), (289, 424, 316, 67), (424, 426, 315, 316), (68, 314, 423, 290), (290, 423, 424, 289), (314, 313, 425, 423), (423, 425, 426, 424), (313, 63, 283, 425), (425, 283, 284, 426), (291, 428, 312, 69), (428, 430, 311, 312), (70, 310, 427, 292), (292, 427, 428, 291), (310, 309, 429, 427), (427, 429, 430, 428), (309, 61, 281, 429), (429, 281, 282, 430), (279, 432, 362, 105), (432, 434, 361, 362), (106, 360, 431, 280), (280, 431, 432, 279), (360, 359, 433, 431), (431, 433, 434, 432), (359, 103, 293, 433), (433, 293, 294, 434), (295, 436, 308, 71), (436, 438, 307, 308), (72, 306, 435, 296), (296, 435, 436, 295), (306, 305, 437, 435), (435, 437, 438, 436), (305, 59, 277, 437), (437, 277, 278, 438), (297, 440, 306, 72), (440, 442, 305, 306), (73, 304, 439, 298), (298, 439, 440, 297), (304, 303, 441, 439), (439, 441, 442, 440), (303, 58, 275, 441), (441, 275, 276, 442), (273, 444, 358, 101), (444, 446, 357, 358), (102, 356, 443, 274), (274, 443, 444, 273), (356, 355, 445, 443), (443, 445, 446, 444), (355, 99, 299, 445), (445, 299, 300, 446), (139, 448, 302, 74), (448, 450, 301, 302), (2, 130, 447, 140), (140, 447, 448, 139), (130, 129, 449, 447), (447, 449, 450, 448), (129, 3, 271, 449), (449, 271, 272, 450), (239, 452, 270, 48), (452, 454, 269, 270), (49, 268, 451, 240), (240, 451, 452, 239), (268, 267, 453, 451), (451, 453, 454, 452), (267, 46, 237, 453), (453, 237, 238, 454), (241, 456, 268, 49), (456, 458, 267, 268), (50, 266, 455, 242), (242, 455, 456, 241), (266, 265, 457, 455), (455, 457, 458, 456), (265, 45, 235, 457), (457, 235, 236, 458), (233, 460, 374, 113), (460, 462, 373, 374), (114, 372, 459, 234), (234, 459, 460, 233), (372, 371, 461, 459), (459, 461, 462, 460), (371, 111, 243, 461), (461, 243, 244, 462), (245, 464, 264, 51), (464, 466, 263, 264), (52, 262, 463, 246), (246, 463, 464, 245), (262, 261, 465, 463), (463, 465, 466, 464), (261, 43, 231, 465), (465, 231, 232, 466), (247, 468, 262, 52), (468, 470, 261, 262), (53, 260, 467, 248), (248, 467, 468, 247), (260, 259, 469, 467), (467, 469, 470, 468), (259, 42, 229, 469), (469, 229, 230, 470), (249, 472, 260, 53), (472, 474, 259, 260), (54, 258, 471, 250), (250, 471, 472, 249), (258, 257, 473, 471), (471, 473, 474, 472), (257, 41, 227, 473), (473, 227, 228, 474), (251, 476, 256, 55), (476, 478, 255, 256), (56, 254, 475, 252), (252, 475, 476, 251), (254, 253, 477, 475), (475, 477, 478, 476), (253, 39, 225, 477), (477, 225, 226, 478), (143, 480, 254, 56), (480, 482, 253, 254), (6, 138, 479, 144), (144, 479, 480, 143), (138, 137, 481, 479), (479, 481, 482, 480), (137, 7, 223, 481), (481, 223, 224, 482), (387, 484, 220, 38), (484, 486, 219, 220), (82, 330, 483, 388), (388, 483, 484, 387), (330, 329, 485, 483), (483, 485, 486, 484), (329, 81, 385, 485), (485, 385, 386, 486), (209, 488, 216, 32), (488, 490, 215, 216), (33, 214, 487, 210), (210, 487, 488, 209), (214, 213, 489, 487), (487, 489, 490, 488), (213, 30, 205, 489), (489, 205, 206, 490), (135, 492, 212, 34), (492, 494, 211, 212), (1, 126, 491, 136), (136, 491, 492, 135), (126, 125, 493, 491), (491, 493, 494, 492), (125, 0, 203, 493), (493, 203, 204, 494), (151, 496, 202, 11), (496, 498, 201, 202), (12, 200, 495, 152), (152, 495, 496, 151), (200, 199, 497, 495), (495, 497, 498, 496), (199, 27, 183, 497), (497, 183, 184, 498), (153, 500, 200, 12), (500, 502, 199, 200), (13, 198, 499, 154), (154, 499, 500, 153), (198, 197, 501, 499), (499, 501, 502, 500), (197, 26, 181, 501), (501, 181, 182, 502), (155, 504, 354, 97), (504, 506, 353, 354), (98, 352, 503, 156), (156, 503, 504, 155), (352, 351, 505, 503), (503, 505, 506, 504), (351, 95, 179, 505), (505, 179, 180, 506), (157, 508, 196, 14), (508, 510, 195, 196), (15, 194, 507, 158), (158, 507, 508, 157), (194, 193, 509, 507), (507, 509, 510, 508), (193, 24, 177, 509), (509, 177, 178, 510), (159, 512, 194, 15), (512, 514, 193, 194), (16, 192, 511, 160), (160, 511, 512, 159), (192, 191, 513, 511), (511, 513, 514, 512), (191, 23, 175, 513), (513, 175, 176, 514), (173, 516, 350, 91), (516, 518, 349, 350), (92, 348, 515, 174), (174, 515, 516, 173), (348, 347, 517, 515), (515, 517, 518, 516), (347, 93, 161, 517), (517, 161, 162, 518), (163, 520, 190, 17), (520, 522, 189, 190), (18, 188, 519, 164), (164, 519, 520, 163), (188, 187, 521, 519), (519, 521, 522, 520), (187, 21, 171, 521), (521, 171, 172, 522), (165, 524, 188, 18), (524, 526, 187, 188), (19, 186, 523, 166), (166, 523, 524, 165), (186, 185, 525, 523), (523, 525, 526, 524), (185, 20, 169, 525), (525, 169, 170, 526), (123, 528, 186, 19), (528, 530, 185, 186), (0, 125, 527, 124), (124, 527, 528, 123), (125, 126, 529, 527), (527, 529, 530, 528), (126, 1, 167, 529), (529, 167, 168, 530), (217, 532, 146, 9), (532, 534, 145, 146), (37, 222, 531, 218), (218, 531, 532, 217), (222, 221, 533, 531), (531, 533, 534, 532), (221, 36, 147, 533), (533, 147, 148, 534), (389, 536, 384, 79), (536, 538, 383, 384), (48, 270, 535, 390), (390, 535, 536, 389), (270, 269, 537, 535), (535, 537, 538, 536), (269, 47, 141, 537), (537, 141, 142, 538), (207, 540, 132, 5), (540, 542, 131, 132), (32, 216, 539, 208), (208, 539, 540, 207), (216, 215, 541, 539), (539, 541, 542, 540), (215, 31, 133, 541), (541, 133, 134, 542), (149, 544, 130, 2), (544, 546, 129, 130), (11, 202, 543, 150), (150, 543, 544, 149), (202, 201, 545, 543), (543, 545, 546, 544), (201, 28, 127, 545), (545, 127, 128, 546), (1089, 672, 550, 671), (1085, 674, 551, 677), (1081, 926, 555, 685), (1077, 688, 557, 691), (1073, 728, 567, 711), (1069, 730, 568, 713), (1065, 732, 569, 715), (1061, 892, 641, 705), (1057, 736, 571, 719), (1053, 738, 572, 721), (1049, 896, 643, 723), (1045, 742, 574, 725), (1041, 744, 575, 727), (1037, 754, 576, 747), (1033, 758, 578, 749), (1029, 762, 582, 929), (1025, 796, 586, 767), (1021, 798, 587, 769), (1017, 802, 589, 771), (1013, 804, 590, 773), (1009, 806, 591, 775), (1005, 916, 659, 787), (1001, 810, 593, 779), (997, 812, 594, 781), (993, 844, 604, 815), (989, 900, 647, 843), (985, 848, 606, 819), (981, 850, 607, 821), (977, 904, 651, 837), (973, 854, 609, 825), (969, 858, 611, 827), (965, 860, 612, 829), (961, 868, 623, 863), (957, 872, 628, 871), (953, 880, 631, 875), (949, 888, 637, 885), (945, 912, 655, 907), (941, 918, 663, 921), (922, 662, 919, 939), (939, 919, 918, 941), (665, 923, 938, 925), (923, 922, 939, 938), (925, 938, 940, 924), (938, 939, 941, 940), (924, 940, 920, 664), (940, 941, 921, 920), (908, 656, 913, 943), (943, 913, 912, 945), (657, 909, 942, 911), (909, 908, 943, 942), (911, 942, 944, 910), (942, 943, 945, 944), (910, 944, 906, 654), (944, 945, 907, 906), (882, 634, 889, 947), (947, 889, 888, 949), (635, 883, 946, 887), (883, 882, 947, 946), (887, 946, 948, 886), (946, 947, 949, 948), (886, 948, 884, 636), (948, 949, 885, 884), (876, 632, 881, 951), (951, 881, 880, 953), (633, 877, 950, 879), (877, 876, 951, 950), (879, 950, 952, 878), (950, 951, 953, 952), (878, 952, 874, 630), (952, 953, 875, 874), (936, 629, 873, 955), (955, 873, 872, 957), (626, 937, 954, 935), (937, 936, 955, 954), (935, 954, 956, 934), (954, 955, 957, 956), (934, 956, 870, 627), (956, 957, 871, 870), (864, 624, 869, 959), (959, 869, 868, 961), (625, 865, 958, 867), (865, 864, 959, 958), (867, 958, 960, 866), (958, 959, 961, 960), (866, 960, 862, 622), (960, 961, 863, 862), (830, 613, 861, 963), (963, 861, 860, 965), (614, 831, 962, 859), (831, 830, 963, 962), (859, 962, 964, 858), (962, 963, 965, 964), (858, 964, 828, 611), (964, 965, 829, 828), (832, 614, 859, 967), (967, 859, 858, 969), (615, 833, 966, 857), (833, 832, 967, 966), (857, 966, 968, 856), (966, 967, 969, 968), (856, 968, 826, 610), (968, 969, 827, 826), (834, 616, 855, 971), (971, 855, 854, 973), (617, 835, 970, 853), (835, 834, 971, 970), (853, 970, 972, 852), (970, 971, 973, 972), (852, 972, 824, 608), (972, 973, 825, 824), (822, 652, 905, 975), (975, 905, 904, 977), (653, 823, 974, 903), (823, 822, 975, 974), (903, 974, 976, 902), (974, 975, 977, 976), (902, 976, 836, 650), (976, 977, 837, 836), (838, 618, 851, 979), (979, 851, 850, 981), (619, 839, 978, 849), (839, 838, 979, 978), (849, 978, 980, 848), (978, 979, 981, 980), (848, 980, 820, 606), (980, 981, 821, 820), (840, 619, 849, 983), (983, 849, 848, 985), (620, 841, 982, 847), (841, 840, 983, 982), (847, 982, 984, 846), (982, 983, 985, 984), (846, 984, 818, 605), (984, 985, 819, 818), (816, 648, 901, 987), (987, 901, 900, 989), (649, 817, 986, 899), (817, 816, 987, 986), (899, 986, 988, 898), (986, 987, 989, 988), (898, 988, 842, 646), (988, 989, 843, 842), (682, 621, 845, 991), (991, 845, 844, 993), (549, 683, 990, 673), (683, 682, 991, 990), (673, 990, 992, 672), (990, 991, 993, 992), (672, 992, 814, 550), (992, 993, 815, 814), (782, 595, 813, 995), (995, 813, 812, 997), (596, 783, 994, 811), (783, 782, 995, 994), (811, 994, 996, 810), (994, 995, 997, 996), (810, 996, 780, 593), (996, 997, 781, 780), (784, 596, 811, 999), (999, 811, 810, 1001), (597, 785, 998, 809), (785, 784, 999, 998), (809, 998, 1000, 808), (998, 999, 1001, 1000), (808, 1000, 778, 592), (1000, 1001, 779, 778), (776, 660, 917, 1003), (1003, 917, 916, 1005), (661, 777, 1002, 915), (777, 776, 1003, 1002), (915, 1002, 1004, 914), (1002, 1003, 1005, 1004), (914, 1004, 786, 658), (1004, 1005, 787, 786), (788, 598, 807, 1007), (1007, 807, 806, 1009), (599, 789, 1006, 805), (789, 788, 1007, 1006), (805, 1006, 1008, 804), (1006, 1007, 1009, 1008), (804, 1008, 774, 590), (1008, 1009, 775, 774), (790, 599, 805, 1011), (1011, 805, 804, 1013), (600, 791, 1010, 803), (791, 790, 1011, 1010), (803, 1010, 1012, 802), (1010, 1011, 1013, 1012), (802, 1012, 772, 589), (1012, 1013, 773, 772), (792, 600, 803, 1015), (1015, 803, 802, 1017), (601, 793, 1014, 801), (793, 792, 1015, 1014), (801, 1014, 1016, 800), (1014, 1015, 1017, 1016), (800, 1016, 770, 588), (1016, 1017, 771, 770), (794, 602, 799, 1019), (1019, 799, 798, 1021), (603, 795, 1018, 797), (795, 794, 1019, 1018), (797, 1018, 1020, 796), (1018, 1019, 1021, 1020), (796, 1020, 768, 586), (1020, 1021, 769, 768), (686, 603, 797, 1023), (1023, 797, 796, 1025), (553, 687, 1022, 681), (687, 686, 1023, 1022), (681, 1022, 1024, 680), (1022, 1023, 1025, 1024), (680, 1024, 766, 554), (1024, 1025, 767, 766), (930, 585, 763, 1027), (1027, 763, 762, 1029), (629, 931, 1026, 873), (931, 930, 1027, 1026), (873, 1026, 1028, 872), (1026, 1027, 1029, 1028), (872, 1028, 928, 628), (1028, 1029, 929, 928), (752, 579, 759, 1031), (1031, 759, 758, 1033), (580, 753, 1030, 757), (753, 752, 1031, 1030), (757, 1030, 1032, 756), (1030, 1031, 1033, 1032), (756, 1032, 748, 577), (1032, 1033, 749, 748), (678, 581, 755, 1035), (1035, 755, 754, 1037), (548, 679, 1034, 669), (679, 678, 1035, 1034), (669, 1034, 1036, 668), (1034, 1035, 1037, 1036), (668, 1036, 746, 547), (1036, 1037, 747, 746), (694, 558, 745, 1039), (1039, 745, 744, 1041), (559, 695, 1038, 743), (695, 694, 1039, 1038), (743, 1038, 1040, 742), (1038, 1039, 1041, 1040), (742, 1040, 726, 574), (1040, 1041, 727, 726), (696, 559, 743, 1043), (1043, 743, 742, 1045), (560, 697, 1042, 741), (697, 696, 1043, 1042), (741, 1042, 1044, 740), (1042, 1043, 1045, 1044), (740, 1044, 724, 573), (1044, 1045, 725, 724), (698, 644, 897, 1047), (1047, 897, 896, 1049), (645, 699, 1046, 895), (699, 698, 1047, 1046), (895, 1046, 1048, 894), (1046, 1047, 1049, 1048), (894, 1048, 722, 642), (1048, 1049, 723, 722), (700, 561, 739, 1051), (1051, 739, 738, 1053), (562, 701, 1050, 737), (701, 700, 1051, 1050), (737, 1050, 1052, 736), (1050, 1051, 1053, 1052), (736, 1052, 720, 571), (1052, 1053, 721, 720), (702, 562, 737, 1055), (1055, 737, 736, 1057), (563, 703, 1054, 735), (703, 702, 1055, 1054), (735, 1054, 1056, 734), (1054, 1055, 1057, 1056), (734, 1056, 718, 570), (1056, 1057, 719, 718), (716, 638, 893, 1059), (1059, 893, 892, 1061), (639, 717, 1058, 891), (717, 716, 1059, 1058), (891, 1058, 1060, 890), (1058, 1059, 1061, 1060), (890, 1060, 704, 640), (1060, 1061, 705, 704), (706, 564, 733, 1063), (1063, 733, 732, 1065), (565, 707, 1062, 731), (707, 706, 1063, 1062), (731, 1062, 1064, 730), (1062, 1063, 1065, 1064), (730, 1064, 714, 568), (1064, 1065, 715, 714), (708, 565, 731, 1067), (1067, 731, 730, 1069), (566, 709, 1066, 729), (709, 708, 1067, 1066), (729, 1066, 1068, 728), (1066, 1067, 1069, 1068), (728, 1068, 712, 567), (1068, 1069, 713, 712), (666, 566, 729, 1071), (1071, 729, 728, 1073), (547, 667, 1070, 668), (667, 666, 1071, 1070), (668, 1070, 1072, 669), (1070, 1071, 1073, 1072), (669, 1072, 710, 548), (1072, 1073, 711, 710), (760, 556, 689, 1075), (1075, 689, 688, 1077), (584, 761, 1074, 765), (761, 760, 1075, 1074), (765, 1074, 1076, 764), (1074, 1075, 1077, 1076), (764, 1076, 690, 583), (1076, 1077, 691, 690), (932, 626, 927, 1079), (1079, 927, 926, 1081), (595, 933, 1078, 813), (933, 932, 1079, 1078), (813, 1078, 1080, 812), (1078, 1079, 1081, 1080), (812, 1080, 684, 594), (1080, 1081, 685, 684), (750, 552, 675, 1083), (1083, 675, 674, 1085), (579, 751, 1082, 759), (751, 750, 1083, 1082), (759, 1082, 1084, 758), (1082, 1083, 1085, 1084), (758, 1084, 676, 578), (1084, 1085, 677, 676), (692, 549, 673, 1087), (1087, 673, 672, 1089), (558, 693, 1086, 745), (693, 692, 1087, 1086), (745, 1086, 1088, 744), (1086, 1087, 1089, 1088), (744, 1088, 670, 575), (1088, 1089, 671, 670)])
me_plane_002.polygons.foreach_set('use_smooth', [1, 1, 1, 1, 1, 1, 1, 1, 1, 1, 1, 1, 1, 1, 1, 1, 1, 1, 1, 1, 1, 1, 1, 1, 1, 1, 1, 1, 1, 1, 1, 1, 1, 1, 1, 1, 1, 1, 0, 1, 1, 1, 1, 1, 1, 1, 1, 1, 1, 1, 1, 1, 1, 1, 1, 1, 1, 1, 1, 1, 1, 1, 1, 1, 1, 1, 1, 1, 1, 1, 1, 1, 1, 1, 1, 1, 1, 1, 1, 1, 1, 1, 1, 1, 1, 1, 1, 1, 1, 1, 1, 1, 1, 1, 1, 1, 1, 1, 1, 1, 1, 1, 1, 1, 1, 1, 1, 1, 1, 1, 1, 1, 1, 1, 1, 1, 1, 1, 1, 1, 1, 1, 1, 1, 1, 1, 1, 1, 1, 1, 1, 1, 1, 1, 1, 1, 1, 1, 1, 1, 1, 1, 1, 1, 1, 1, 1, 1, 1, 1, 1, 1, 1, 1, 1, 1, 1, 1, 1, 1, 1, 1, 1, 1, 1, 1, 1, 1, 1, 1, 1, 1, 1, 1, 1, 1, 1, 1, 1, 1, 1, 1, 1, 1, 1, 1, 1, 1, 1, 1, 1, 1, 1, 1, 1, 1, 1, 1, 1, 1, 1, 1, 1, 1, 1, 1, 1, 1, 1, 1, 1, 1, 1, 1, 1, 1, 1, 1, 1, 1, 1, 1, 1, 1, 1, 1, 1, 1, 1, 1, 1, 1, 1, 1, 1, 1, 1, 1, 1, 1, 1, 1, 1, 1, 1, 1, 1, 1, 1, 1, 1, 1, 1, 1, 1, 1, 1, 1, 1, 1, 1, 1, 1, 1, 1, 1, 1, 1, 1, 1, 1, 1, 1, 1, 1, 1, 1, 1, 1, 1, 1, 1, 1, 1, 1, 1, 1, 1, 1, 1, 1, 1, 1, 1, 1, 1, 1, 1, 1, 1, 1, 1, 1, 1, 1, 1, 1, 1, 1, 1, 1, 1, 1, 1, 1, 1, 1, 1, 1, 1, 1, 1, 1, 1, 1, 1, 1, 1, 1, 1, 1, 1, 1, 1, 1, 1, 1, 1, 1, 1, 1, 1, 1, 1, 1, 1, 1, 1, 1, 1, 1, 1, 1, 1, 1, 1, 1, 1, 1, 1, 1, 1, 1, 1, 1, 1, 1, 1, 1, 1, 1, 1, 1, 1, 1, 1, 1, 1, 1, 1, 1, 1, 1, 1, 1, 1, 1, 1, 1, 1, 1, 1, 1, 1, 1, 1, 1, 1, 1, 1, 1, 1, 1, 1, 1, 1, 1, 1, 1, 1, 1, 1, 1, 1, 1, 1, 1, 1, 1, 1, 1, 1, 1, 1, 1, 1, 1, 1, 1, 1, 1, 1, 1, 1, 1, 1, 1, 1, 1, 1, 1, 1, 1, 1, 1, 1, 1, 1, 1, 1, 1, 1, 1, 1, 1, 1, 1, 1, 1, 1, 1, 1, 1, 1, 1, 1, 1, 1, 1, 1, 1, 1, 1, 1, 1, 1, 1, 1, 1, 1, 1, 1, 1, 1, 1, 1, 1, 1, 1, 1, 1, 1, 1, 1, 1, 1, 1, 1, 1, 1, 1, 1, 1, 1, 1, 1, 1, 1, 1, 1, 1, 1, 1, 1, 1, 1, 1, 1, 1, 1, 1, 1, 1, 1, 1, 1, 1, 1, 1, 1, 1, 1, 1, 1, 1, 1, 1, 1, 1, 1, 1, 1, 1, 1, 1, 1, 1, 1, 1, 1, 1, 1, 1, 1, 1, 1, 1, 1, 1, 1, 1, 1, 1, 1, 1, 1, 1, 1, 1, 1, 1, 1, 1, 1, 1, 1, 1, 1, 1, 1, 1, 1, 1, 1, 1, 1, 1, 1, 1, 1, 1, 1, 1, 1, 1, 1, 1, 1, 1, 1, 1, 1, 1, 1, 1, 1, 1, 1, 1, 1, 1, 1, 1, 1, 1, 1, 1, 1, 1, 1, 1, 1, 1, 1, 1, 1, 1, 1, 1, 1, 1, 1, 1, 1, 1, 1, 1, 1, 1, 1, 1, 1, 1, 1, 1, 1, 1, 1, 1, 1, 1, 1, 1, 1, 1, 1, 1, 1, 1, 1, 1, 1, 1, 1, 1, 1, 1, 1, 1, 1, 1, 1, 1, 1, 1, 1, 1, 1, 1, 1, 1, 1, 1, 1, 1])
me_plane_002.polygons.foreach_set('material_index', [1, 1, 1, 1, 1, 1, 1, 1, 1, 1, 1, 1, 1, 1, 1, 1, 1, 1, 1, 1, 1, 1, 1, 1, 1, 1, 1, 1, 1, 1, 1, 1, 1, 1, 1, 1, 1, 1, 0, 1, 1, 1, 1, 1, 1, 1, 1, 1, 1, 1, 1, 1, 1, 1, 1, 1, 1, 1, 1, 1, 1, 1, 1, 1, 1, 1, 1, 1, 1, 1, 1, 1, 1, 1, 1, 1, 1, 1, 1, 1, 1, 1, 1, 1, 1, 1, 1, 1, 1, 1, 1, 1, 1, 1, 1, 1, 1, 1, 1, 1, 1, 1, 1, 1, 1, 1, 1, 1, 1, 1, 1, 1, 1, 1, 1, 1, 1, 1, 1, 1, 1, 1, 1, 1, 1, 1, 1, 1, 1, 1, 1, 1, 1, 1, 1, 1, 1, 1, 1, 1, 1, 1, 1, 1, 1, 1, 1, 1, 1, 1, 1, 1, 1, 1, 1, 1, 1, 1, 1, 1, 1, 1, 1, 1, 1, 1, 1, 1, 1, 1, 1, 1, 1, 1, 1, 1, 1, 1, 1, 1, 1, 1, 1, 1, 1, 1, 1, 1, 1, 1, 1, 1, 1, 1, 1, 1, 1, 1, 1, 1, 1, 1, 1, 1, 1, 1, 1, 1, 1, 1, 1, 1, 1, 1, 1, 1, 1, 1, 1, 1, 1, 1, 1, 1, 1, 1, 1, 1, 1, 1, 1, 1, 1, 1, 1, 1, 1, 1, 1, 1, 1, 1, 1, 1, 1, 1, 1, 1, 1, 1, 1, 1, 1, 1, 1, 1, 1, 1, 1, 1, 1, 1, 1, 1, 1, 1, 1, 1, 1, 1, 1, 1, 1, 1, 1, 1, 1, 1, 1, 1, 1, 1, 1, 1, 1, 1, 1, 1, 1, 1, 1, 1, 1, 1, 1, 1, 1, 1, 1, 1, 1, 1, 1, 1, 1, 1, 1, 1, 1, 1, 1, 1, 1, 1, 1, 1, 1, 1, 1, 1, 1, 1, 1, 1, 1, 1, 1, 1, 1, 1, 1, 1, 1, 1, 1, 1, 1, 1, 1, 1, 1, 1, 1, 1, 1, 1, 1, 1, 1, 1, 1, 1, 1, 1, 1, 1, 1, 1, 1, 1, 1, 1, 1, 1, 1, 1, 1, 1, 1, 1, 1, 1, 1, 1, 1, 1, 1, 1, 1, 1, 1, 1, 1, 1, 1, 1, 1, 1, 1, 1, 1, 1, 1, 1, 1, 1, 1, 1, 1, 1, 1, 1, 1, 1, 1, 1, 1, 1, 1, 1, 1, 1, 1, 1, 1, 1, 1, 1, 1, 1, 1, 1, 1, 1, 1, 1, 1, 1, 1, 1, 1, 1, 1, 1, 1, 1, 1, 1, 1, 1, 1, 1, 1, 1, 1, 1, 1, 1, 1, 1, 1, 1, 1, 1, 1, 1, 1, 1, 1, 1, 1, 1, 1, 1, 1, 1, 1, 1, 1, 1, 1, 1, 1, 1, 1, 1, 1, 1, 1, 1, 1, 1, 1, 1, 1, 1, 1, 1, 1, 1, 1, 1, 1, 1, 1, 1, 1, 1, 1, 1, 1, 1, 1, 1, 1, 1, 1, 1, 1, 1, 1, 1, 1, 1, 1, 1, 1, 1, 1, 1, 1, 1, 1, 1, 1, 1, 1, 1, 1, 1, 1, 1, 1, 1, 1, 1, 1, 1, 1, 1, 1, 1, 1, 1, 1, 1, 1, 1, 1, 1, 1, 1, 1, 1, 1, 1, 1, 1, 1, 1, 1, 1, 1, 1, 1, 1, 1, 1, 1, 1, 1, 1, 1, 1, 1, 1, 1, 1, 1, 1, 1, 1, 1, 1, 1, 1, 1, 1, 1, 1, 1, 1, 1, 1, 1, 1, 1, 1, 1, 1, 1, 1, 1, 1, 1, 1, 1, 1, 1, 1, 1, 1, 1, 1, 1, 1, 1, 1, 1, 1, 1, 1, 1, 1, 1, 1, 1, 1, 1, 1, 1, 1, 1, 1, 1, 1, 1, 1, 1, 1, 1, 1, 1, 1, 1, 1, 1, 1, 1, 1, 1, 1, 1, 1, 1, 1, 1, 1, 1, 1, 1, 1, 1, 1, 1, 1, 1, 1, 1, 1, 1, 1, 1, 1, 1, 1, 1, 1, 1, 1, 1, 1, 1, 1, 1])
_uv = me_plane_002.uv_layers.new(name='UVMap')
_uv.uv.foreach_set('vector', [-4.833, 0.3333, -4.833, 1.093e-05, -4.5, 1.097e-05, -4.5, 0.3333, -18.17, 0.6667, -18.17, 1.0, -18.5, 1.0, -18.5, 0.6667, 15.17, 0.3333, 15.17, 2.977e-05, 15.5, 3.022e-05, 15.5, 0.3333, 19.17, 0.3334, 19.17, 3.23e-05, 19.5, 3.248e-05, 19.5, 0.3334, -13.83, 0.3333, -13.83, 9.91e-06, -13.5, 9.948e-06, -13.5, 0.3333, -12.83, 0.3333, -12.83, 1.002e-05, -12.5, 1.006e-05, -12.5, 0.3333, -11.83, 0.3333, -11.83, 1.014e-05, -11.5, 1.017e-05, -11.5, 0.3333, -7.833, 0.3333, -7.833, 1.059e-05, -7.5, 1.063e-05, -7.5, 0.3333, -9.833, 0.3333, -9.833, 1.036e-05, -9.5, 1.04e-05, -9.5, 0.3333, -8.833, 0.3333, -8.833, 1.048e-05, -8.5, 1.051e-05, -8.5, 0.3333, -2.833, 0.3333, -2.833, 1.191e-05, -2.5, 1.21e-05, -2.5, 0.3333, -6.833, 0.3333, -6.833, 1.07e-05, -6.5, 1.074e-05, -6.5, 0.3333, -5.833, 0.3333, -5.833, 1.082e-05, -5.5, 1.085e-05, -5.5, 0.3333, -15.17, 0.6667, -15.17, 1.0, -15.5, 1.0, -15.5, 0.6667, -17.17, 0.6667, -17.17, 1.0, -17.5, 1.0, -17.5, 0.6667, 17.17, 0.3333, 17.17, 3.116e-05, 17.5, 3.135e-05, 17.5, 0.3333, 6.167, 0.3333, 6.167, 1.754e-05, 6.5, 1.799e-05, 6.5, 0.3333, 7.167, 0.3333, 7.167, 1.889e-05, 7.5, 1.935e-05, 7.5, 0.3333, 9.166, 0.3333, 9.166, 2.161e-05, 9.5, 2.207e-05, 9.5, 0.3333, 10.17, 0.3333, 10.17, 2.297e-05, 10.5, 2.342e-05, 10.5, 0.3333, 11.17, 0.3333, 11.17, 2.433e-05, 11.5, 2.478e-05, 11.5, 0.3333, 8.167, 0.3333, 8.167, 2.025e-05, 8.5, 2.071e-05, 8.5, 0.3333, 13.17, 0.3333, 13.17, 2.705e-05, 13.5, 2.75e-05, 13.5, 0.3333, 14.17, 0.3333, 14.17, 2.841e-05, 14.5, 2.886e-05, 14.5, 0.3333, -3.833, 0.3333, -3.833, 1.134e-05, -3.5, 1.153e-05, -3.5, 0.3333, 0.1668, 0.3333, 0.1668, 1.361e-05, 0.5001, 1.38e-05, 0.5001, 0.3333, -1.833, 0.3333, -1.833, 1.248e-05, -1.5, 1.267e-05, -1.5, 0.3333, -0.8332, 0.3333, -0.8332, 1.304e-05, -0.4998, 1.323e-05, -0.4998, 0.3333, 2.167, 0.3333, 2.167, 1.474e-05, 2.5, 1.493e-05, 2.5, 0.3333, 1.167, 0.3333, 1.167, 1.418e-05, 1.5, 1.436e-05, 1.5, 0.3333, 3.167, 0.3333, 3.167, 1.531e-05, 3.5, 1.55e-05, 3.5, 0.3333, 4.167, 0.3333, 4.167, 1.587e-05, 4.5, 1.606e-05, 4.5, 0.3333, 18.17, 0.3333, 18.17, 3.173e-05, 18.5, 3.192e-05, 18.5, 0.3334, 16.17, 0.3333, 16.17, 3.06e-05, 16.5, 3.079e-05, 16.5, 0.3333, -16.17, 0.6667, -16.17, 1.0, -16.5, 1.0, -16.5, 0.6667, -10.83, 0.3333, -10.83, 1.025e-05, -10.5, 1.029e-05, -10.5, 0.3333, 12.17, 0.3333, 12.17, 2.569e-05, 12.5, 2.614e-05, 12.5, 0.3333, 5.167, 0.3333, 5.167, 1.644e-05, 5.5, 1.663e-05, 5.5, 0.3333, 9.998e-05, 0.0001002, 0.9999, 9.998e-05, 0.9999, 0.9999, 0.0001004, 0.9999, 5.167, 1.0, 5.167, 0.6667, 5.5, 0.6667, 5.5, 1.0, 5.167, 0.6667, 5.167, 0.3333, 5.5, 0.3333, 5.5, 0.6667, 4.5, 1.0, 4.5, 0.6667, 4.833, 0.6667, 4.833, 1.0, 4.833, 1.0, 4.833, 0.6667, 5.167, 0.6667, 5.167, 1.0, 4.5, 0.6667, 4.5, 0.3333, 4.833, 0.3333, 4.833, 0.6667, 4.833, 0.6667, 4.833, 0.3333, 5.167, 0.3333, 5.167, 0.6667, 4.5, 0.3333, 4.5, 1.606e-05, 4.833, 1.625e-05, 4.833, 0.3333, 4.833, 0.3333, 4.833, 1.625e-05, 5.167, 1.644e-05, 5.167, 0.3333, 12.17, 1.0, 12.17, 0.6667, 12.5, 0.6667, 12.5, 1.0, 12.17, 0.6667, 12.17, 0.3333, 12.5, 0.3333, 12.5, 0.6667, 11.5, 1.0, 11.5, 0.6667, 11.83, 0.6667, 11.83, 1.0, 11.83, 1.0, 11.83, 0.6667, 12.17, 0.6667, 12.17, 1.0, 11.5, 0.6667, 11.5, 0.3333, 11.83, 0.3333, 11.83, 0.6667, 11.83, 0.6667, 11.83, 0.3333, 12.17, 0.3333, 12.17, 0.6667, 11.5, 0.3333, 11.5, 2.478e-05, 11.83, 2.524e-05, 11.83, 0.3333, 11.83, 0.3333, 11.83, 2.524e-05, 12.17, 2.569e-05, 12.17, 0.3333, -10.83, 1.0, -10.83, 0.6667, -10.5, 0.6667, -10.5, 1.0, -10.83, 0.6667, -10.83, 0.3333, -10.5, 0.3333, -10.5, 0.6667, -11.5, 1.0, -11.5, 0.6667, -11.17, 0.6667, -11.17, 1.0, -11.17, 1.0, -11.17, 0.6667, -10.83, 0.6667, -10.83, 1.0, -11.5, 0.6667, -11.5, 0.3333, -11.17, 0.3333, -11.17, 0.6667, -11.17, 0.6667, -11.17, 0.3333, -10.83, 0.3333, -10.83, 0.6667, -11.5, 0.3333, -11.5, 1.017e-05, -11.17, 1.021e-05, -11.17, 0.3333, -11.17, 0.3333, -11.17, 1.021e-05, -10.83, 1.025e-05, -10.83, 0.3333, -16.17, 1.125e-05, -16.17, 0.3333, -16.5, 0.3333, -16.5, 1.153e-05, -16.17, 0.3333, -16.17, 0.6667, -16.5, 0.6667, -16.5, 0.3333, -15.5, 1.068e-05, -15.5, 0.3333, -15.83, 0.3333, -15.83, 1.097e-05, -15.83, 1.097e-05, -15.83, 0.3333, -16.17, 0.3333, -16.17, 1.125e-05, -15.5, 0.3333, -15.5, 0.6667, -15.83, 0.6667, -15.83, 0.3333, -15.83, 0.3333, -15.83, 0.6667, -16.17, 0.6667, -16.17, 0.3333, -15.5, 0.6667, -15.5, 1.0, -15.83, 1.0, -15.83, 0.6667, -15.83, 0.6667, -15.83, 1.0, -16.17, 1.0, -16.17, 0.6667, 16.17, 1.0, 16.17, 0.6667, 16.5, 0.6667, 16.5, 1.0, 16.17, 0.6667, 16.17, 0.3333, 16.5, 0.3333, 16.5, 0.6667, 15.5, 1.0, 15.5, 0.6667, 15.83, 0.6667, 15.83, 1.0, 15.83, 1.0, 15.83, 0.6667, 16.17, 0.6667, 16.17, 1.0, 15.5, 0.6667, 15.5, 0.3333, 15.83, 0.3333, 15.83, 0.6667, 15.83, 0.6667, 15.83, 0.3333, 16.17, 0.3333, 16.17, 0.6667, 15.5, 0.3333, 15.5, 3.022e-05, 15.83, 3.041e-05, 15.83, 0.3333, 15.83, 0.3333, 15.83, 3.041e-05, 16.17, 3.06e-05, 16.17, 0.3333, 18.17, 1.0, 18.17, 0.6667, 18.5, 0.6667, 18.5, 1.0, 18.17, 0.6667, 18.17, 0.3333, 18.5, 0.3334, 18.5, 0.6667, 17.5, 1.0, 17.5, 0.6667, 17.83, 0.6667, 17.83, 1.0, 17.83, 1.0, 17.83, 0.6667, 18.17, 0.6667, 18.17, 1.0, 17.5, 0.6667, 17.5, 0.3333, 17.83, 0.3333, 17.83, 0.6667, 17.83, 0.6667, 17.83, 0.3333, 18.17, 0.3333, 18.17, 0.6667, 17.5, 0.3333, 17.5, 3.135e-05, 17.83, 3.154e-05, 17.83, 0.3333, 17.83, 0.3333, 17.83, 3.154e-05, 18.17, 3.173e-05, 18.17, 0.3333, 4.167, 1.0, 4.167, 0.6667, 4.5, 0.6667, 4.5, 1.0, 4.167, 0.6667, 4.167, 0.3333, 4.5, 0.3333, 4.5, 0.6667, 3.5, 1.0, 3.5, 0.6667, 3.833, 0.6667, 3.833, 1.0, 3.833, 1.0, 3.833, 0.6667, 4.167, 0.6667, 4.167, 1.0, 3.5, 0.6667, 3.5, 0.3333, 3.833, 0.3333, 3.833, 0.6667, 3.833, 0.6667, 3.833, 0.3333, 4.167, 0.3333, 4.167, 0.6667, 3.5, 0.3333, 3.5, 1.55e-05, 3.833, 1.569e-05, 3.833, 0.3333, 3.833, 0.3333, 3.833, 1.569e-05, 4.167, 1.587e-05, 4.167, 0.3333, 3.167, 1.0, 3.167, 0.6667, 3.5, 0.6667, 3.5, 1.0, 3.167, 0.6667, 3.167, 0.3333, 3.5, 0.3333, 3.5, 0.6667, 2.5, 1.0, 2.5, 0.6667, 2.833, 0.6667, 2.833, 1.0, 2.833, 1.0, 2.833, 0.6667, 3.167, 0.6667, 3.167, 1.0, 2.5, 0.6667, 2.5, 0.3333, 2.833, 0.3333, 2.833, 0.6667, 2.833, 0.6667, 2.833, 0.3333, 3.167, 0.3333, 3.167, 0.6667, 2.5, 0.3333, 2.5, 1.493e-05, 2.833, 1.512e-05, 2.833, 0.3333, 2.833, 0.3333, 2.833, 1.512e-05, 3.167, 1.531e-05, 3.167, 0.3333, 1.167, 1.0, 1.167, 0.6667, 1.5, 0.6667, 1.5, 1.0, 1.167, 0.6667, 1.167, 0.3333, 1.5, 0.3333, 1.5, 0.6667, 0.5001, 1.0, 0.5001, 0.6667, 0.8334, 0.6667, 0.8334, 1.0, 0.8334, 1.0, 0.8334, 0.6667, 1.167, 0.6667, 1.167, 1.0, 0.5001, 0.6667, 0.5001, 0.3333, 0.8334, 0.3333, 0.8334, 0.6667, 0.8334, 0.6667, 0.8334, 0.3333, 1.167, 0.3333, 1.167, 0.6667, 0.5001, 0.3333, 0.5001, 1.38e-05, 0.8334, 1.399e-05, 0.8334, 0.3333, 0.8334, 0.3333, 0.8334, 1.399e-05, 1.167, 1.418e-05, 1.167, 0.3333, 2.167, 1.0, 2.167, 0.6667, 2.5, 0.6667, 2.5, 1.0, 2.167, 0.6667, 2.167, 0.3333, 2.5, 0.3333, 2.5, 0.6667, 1.5, 1.0, 1.5, 0.6667, 1.833, 0.6667, 1.833, 1.0, 1.833, 1.0, 1.833, 0.6667, 2.167, 0.6667, 2.167, 1.0, 1.5, 0.6667, 1.5, 0.3333, 1.833, 0.3333, 1.833, 0.6667, 1.833, 0.6667, 1.833, 0.3333, 2.167, 0.3333, 2.167, 0.6667, 1.5, 0.3333, 1.5, 1.436e-05, 1.833, 1.455e-05, 1.833, 0.3333, 1.833, 0.3333, 1.833, 1.455e-05, 2.167, 1.474e-05, 2.167, 0.3333, -0.8332, 1.0, -0.8332, 0.6667, -0.4998, 0.6667, -0.4998, 1.0, -0.8332, 0.6667, -0.8332, 0.3333, -0.4998, 0.3333, -0.4998, 0.6667, -1.5, 1.0, -1.5, 0.6667, -1.166, 0.6667, -1.166, 1.0, -1.166, 1.0, -1.166, 0.6667, -0.8332, 0.6667, -0.8332, 1.0, -1.5, 0.6667, -1.5, 0.3333, -1.166, 0.3333, -1.166, 0.6667, -1.166, 0.6667, -1.166, 0.3333, -0.8332, 0.3333, -0.8332, 0.6667, -1.5, 0.3333, -1.5, 1.267e-05, -1.166, 1.285e-05, -1.166, 0.3333, -1.166, 0.3333, -1.166, 1.285e-05, -0.8332, 1.304e-05, -0.8332, 0.3333, -1.833, 1.0, -1.833, 0.6667, -1.5, 0.6667, -1.5, 1.0, -1.833, 0.6667, -1.833, 0.3333, -1.5, 0.3333, -1.5, 0.6667, -2.5, 1.0, -2.5, 0.6667, -2.166, 0.6667, -2.166, 1.0, -2.166, 1.0, -2.166, 0.6667, -1.833, 0.6667, -1.833, 1.0, -2.5, 0.6667, -2.5, 0.3333, -2.166, 0.3333, -2.166, 0.6667, -2.166, 0.6667, -2.166, 0.3333, -1.833, 0.3333, -1.833, 0.6667, -2.5, 0.3333, -2.5, 1.21e-05, -2.166, 1.229e-05, -2.166, 0.3333, -2.166, 0.3333, -2.166, 1.229e-05, -1.833, 1.248e-05, -1.833, 0.3333, 0.1668, 1.0, 0.1668, 0.6667, 0.5001, 0.6667, 0.5001, 1.0, 0.1668, 0.6667, 0.1668, 0.3333, 0.5001, 0.3333, 0.5001, 0.6667, -0.4998, 1.0, -0.4998, 0.6667, -0.1665, 0.6667, -0.1665, 1.0, -0.1665, 1.0, -0.1665, 0.6667, 0.1668, 0.6667, 0.1668, 1.0, -0.4998, 0.6667, -0.4998, 0.3333, -0.1665, 0.3333, -0.1665, 0.6667, -0.1665, 0.6667, -0.1665, 0.3333, 0.1668, 0.3333, 0.1668, 0.6667, -0.4998, 0.3333, -0.4998, 1.323e-05, -0.1665, 1.342e-05, -0.1665, 0.3333, -0.1665, 0.3333, -0.1665, 1.342e-05, 0.1668, 1.361e-05, 0.1668, 0.3333, -3.833, 1.0, -3.833, 0.6667, -3.5, 0.6667, -3.5, 1.0, -3.833, 0.6667, -3.833, 0.3333, -3.5, 0.3333, -3.5, 0.6667, -4.5, 1.0, -4.5, 0.6667, -4.166, 0.6667, -4.166, 1.0, -4.166, 1.0, -4.166, 0.6667, -3.833, 0.6667, -3.833, 1.0, -4.5, 0.6667, -4.5, 0.3333, -4.166, 0.3333, -4.166, 0.6667, -4.166, 0.6667, -4.166, 0.3333, -3.833, 0.3333, -3.833, 0.6667, -4.5, 0.3333, -4.5, 1.097e-05, -4.166, 1.116e-05, -4.166, 0.3333, -4.166, 0.3333, -4.166, 1.116e-05, -3.833, 1.134e-05, -3.833, 0.3333, 14.17, 1.0, 14.17, 0.6667, 14.5, 0.6667, 14.5, 1.0, 14.17, 0.6667, 14.17, 0.3333, 14.5, 0.3333, 14.5, 0.6667, 13.5, 1.0, 13.5, 0.6667, 13.83, 0.6667, 13.83, 1.0, 13.83, 1.0, 13.83, 0.6667, 14.17, 0.6667, 14.17, 1.0, 13.5, 0.6667, 13.5, 0.3333, 13.83, 0.3333, 13.83, 0.6667, 13.83, 0.6667, 13.83, 0.3333, 14.17, 0.3333, 14.17, 0.6667, 13.5, 0.3333, 13.5, 2.75e-05, 13.83, 2.795e-05, 13.83, 0.3333, 13.83, 0.3333, 13.83, 2.795e-05, 14.17, 2.841e-05, 14.17, 0.3333, 13.17, 1.0, 13.17, 0.6667, 13.5, 0.6667, 13.5, 1.0, 13.17, 0.6667, 13.17, 0.3333, 13.5, 0.3333, 13.5, 0.6667, 12.5, 1.0, 12.5, 0.6667, 12.83, 0.6667, 12.83, 1.0, 12.83, 1.0, 12.83, 0.6667, 13.17, 0.6667, 13.17, 1.0, 12.5, 0.6667, 12.5, 0.3333, 12.83, 0.3333, 12.83, 0.6667, 12.83, 0.6667, 12.83, 0.3333, 13.17, 0.3333, 13.17, 0.6667, 12.5, 0.3333, 12.5, 2.614e-05, 12.83, 2.66e-05, 12.83, 0.3333, 12.83, 0.3333, 12.83, 2.66e-05, 13.17, 2.705e-05, 13.17, 0.3333, 8.167, 1.0, 8.167, 0.6667, 8.5, 0.6667, 8.5, 1.0, 8.167, 0.6667, 8.167, 0.3333, 8.5, 0.3333, 8.5, 0.6667, 7.5, 1.0, 7.5, 0.6667, 7.833, 0.6667, 7.833, 1.0, 7.833, 1.0, 7.833, 0.6667, 8.167, 0.6667, 8.167, 1.0, 7.5, 0.6667, 7.5, 0.3333, 7.833, 0.3333, 7.833, 0.6667, 7.833, 0.6667, 7.833, 0.3333, 8.167, 0.3333, 8.167, 0.6667, 7.5, 0.3333, 7.5, 1.935e-05, 7.833, 1.98e-05, 7.833, 0.3333, 7.833, 0.3333, 7.833, 1.98e-05, 8.167, 2.025e-05, 8.167, 0.3333, 11.17, 1.0, 11.17, 0.6667, 11.5, 0.6667, 11.5, 1.0, 11.17, 0.6667, 11.17, 0.3333, 11.5, 0.3333, 11.5, 0.6667, 10.5, 1.0, 10.5, 0.6667, 10.83, 0.6667, 10.83, 1.0, 10.83, 1.0, 10.83, 0.6667, 11.17, 0.6667, 11.17, 1.0, 10.5, 0.6667, 10.5, 0.3333, 10.83, 0.3333, 10.83, 0.6667, 10.83, 0.6667, 10.83, 0.3333, 11.17, 0.3333, 11.17, 0.6667, 10.5, 0.3333, 10.5, 2.342e-05, 10.83, 2.388e-05, 10.83, 0.3333, 10.83, 0.3333, 10.83, 2.388e-05, 11.17, 2.433e-05, 11.17, 0.3333, 10.17, 1.0, 10.17, 0.6667, 10.5, 0.6667, 10.5, 1.0, 10.17, 0.6667, 10.17, 0.3333, 10.5, 0.3333, 10.5, 0.6667, 9.5, 1.0, 9.5, 0.6667, 9.833, 0.6667, 9.833, 1.0, 9.833, 1.0, 9.833, 0.6667, 10.17, 0.6667, 10.17, 1.0, 9.5, 0.6667, 9.5, 0.3333, 9.833, 0.3333, 9.833, 0.6667, 9.833, 0.6667, 9.833, 0.3333, 10.17, 0.3333, 10.17, 0.6667, 9.5, 0.3333, 9.5, 2.207e-05, 9.833, 2.252e-05, 9.833, 0.3333, 9.833, 0.3333, 9.833, 2.252e-05, 10.17, 2.297e-05, 10.17, 0.3333, 9.166, 1.0, 9.166, 0.6667, 9.5, 0.6667, 9.5, 1.0, 9.166, 0.6667, 9.166, 0.3333, 9.5, 0.3333, 9.5, 0.6667, 8.5, 1.0, 8.5, 0.6667, 8.833, 0.6667, 8.833, 1.0, 8.833, 1.0, 8.833, 0.6667, 9.166, 0.6667, 9.166, 1.0, 8.5, 0.6667, 8.5, 0.3333, 8.833, 0.3333, 8.833, 0.6667, 8.833, 0.6667, 8.833, 0.3333, 9.166, 0.3333, 9.166, 0.6667, 8.5, 0.3333, 8.5, 2.071e-05, 8.833, 2.116e-05, 8.833, 0.3333, 8.833, 0.3333, 8.833, 2.116e-05, 9.166, 2.161e-05, 9.166, 0.3333, 7.167, 1.0, 7.167, 0.6667, 7.5, 0.6667, 7.5, 1.0, 7.167, 0.6667, 7.167, 0.3333, 7.5, 0.3333, 7.5, 0.6667, 6.5, 1.0, 6.5, 0.6667, 6.833, 0.6667, 6.833, 1.0, 6.833, 1.0, 6.833, 0.6667, 7.167, 0.6667, 7.167, 1.0, 6.5, 0.6667, 6.5, 0.3333, 6.833, 0.3333, 6.833, 0.6667, 6.833, 0.6667, 6.833, 0.3333, 7.167, 0.3333, 7.167, 0.6667, 6.5, 0.3333, 6.5, 1.799e-05, 6.833, 1.844e-05, 6.833, 0.3333, 6.833, 0.3333, 6.833, 1.844e-05, 7.167, 1.889e-05, 7.167, 0.3333, 6.167, 1.0, 6.167, 0.6667, 6.5, 0.6667, 6.5, 1.0, 6.167, 0.6667, 6.167, 0.3333, 6.5, 0.3333, 6.5, 0.6667, 5.5, 1.0, 5.5, 0.6667, 5.833, 0.6667, 5.833, 1.0, 5.833, 1.0, 5.833, 0.6667, 6.167, 0.6667, 6.167, 1.0, 5.5, 0.6667, 5.5, 0.3333, 5.833, 0.3333, 5.833, 0.6667, 5.833, 0.6667, 5.833, 0.3333, 6.167, 0.3333, 6.167, 0.6667, 5.5, 0.3333, 5.5, 1.663e-05, 5.833, 1.708e-05, 5.833, 0.3333, 5.833, 0.3333, 5.833, 1.708e-05, 6.167, 1.754e-05, 6.167, 0.3333, 17.17, 1.0, 17.17, 0.6667, 17.5, 0.6667, 17.5, 1.0, 17.17, 0.6667, 17.17, 0.3333, 17.5, 0.3333, 17.5, 0.6667, 16.5, 1.0, 16.5, 0.6667, 16.83, 0.6667, 16.83, 1.0, 16.83, 1.0, 16.83, 0.6667, 17.17, 0.6667, 17.17, 1.0, 16.5, 0.6667, 16.5, 0.3333, 16.83, 0.3333, 16.83, 0.6667, 16.83, 0.6667, 16.83, 0.3333, 17.17, 0.3333, 17.17, 0.6667, 16.5, 0.3333, 16.5, 3.079e-05, 16.83, 3.097e-05, 16.83, 0.3333, 16.83, 0.3333, 16.83, 3.097e-05, 17.17, 3.116e-05, 17.17, 0.3333, -17.17, 1.21e-05, -17.17, 0.3333, -17.5, 0.3333, -17.5, 1.238e-05, -17.17, 0.3333, -17.17, 0.6667, -17.5, 0.6667, -17.5, 0.3333, -16.5, 1.153e-05, -16.5, 0.3333, -16.83, 0.3333, -16.83, 1.182e-05, -16.83, 1.182e-05, -16.83, 0.3333, -17.17, 0.3333, -17.17, 1.21e-05, -16.5, 0.3333, -16.5, 0.6667, -16.83, 0.6667, -16.83, 0.3333, -16.83, 0.3333, -16.83, 0.6667, -17.17, 0.6667, -17.17, 0.3333, -16.5, 0.6667, -16.5, 1.0, -16.83, 1.0, -16.83, 0.6667, -16.83, 0.6667, -16.83, 1.0, -17.17, 1.0, -17.17, 0.6667, -15.17, 1.04e-05, -15.17, 0.3333, -15.5, 0.3333, -15.5, 1.068e-05, -15.17, 0.3333, -15.17, 0.6667, -15.5, 0.6667, -15.5, 0.3333, -14.5, 9.835e-06, -14.5, 0.3333, -14.83, 0.3333, -14.83, 1.012e-05, -14.83, 1.012e-05, -14.83, 0.3333, -15.17, 0.3333, -15.17, 1.04e-05, -14.5, 0.3333, -14.5, 0.6667, -14.83, 0.6667, -14.83, 0.3333, -14.83, 0.3333, -14.83, 0.6667, -15.17, 0.6667, -15.17, 0.3333, -14.5, 0.6667, -14.5, 1.0, -14.83, 1.0, -14.83, 0.6667, -14.83, 0.6667, -14.83, 1.0, -15.17, 1.0, -15.17, 0.6667, -5.833, 1.0, -5.833, 0.6667, -5.5, 0.6667, -5.5, 1.0, -5.833, 0.6667, -5.833, 0.3333, -5.5, 0.3333, -5.5, 0.6667, -6.5, 1.0, -6.5, 0.6667, -6.166, 0.6667, -6.166, 1.0, -6.166, 1.0, -6.166, 0.6667, -5.833, 0.6667, -5.833, 1.0, -6.5, 0.6667, -6.5, 0.3333, -6.166, 0.3333, -6.166, 0.6667, -6.166, 0.6667, -6.166, 0.3333, -5.833, 0.3333, -5.833, 0.6667, -6.5, 0.3333, -6.5, 1.074e-05, -6.166, 1.078e-05, -6.166, 0.3333, -6.166, 0.3333, -6.166, 1.078e-05, -5.833, 1.082e-05, -5.833, 0.3333, -6.833, 1.0, -6.833, 0.6667, -6.5, 0.6667, -6.5, 1.0, -6.833, 0.6667, -6.833, 0.3333, -6.5, 0.3333, -6.5, 0.6667, -7.5, 1.0, -7.5, 0.6667, -7.166, 0.6667, -7.166, 1.0, -7.166, 1.0, -7.166, 0.6667, -6.833, 0.6667, -6.833, 1.0, -7.5, 0.6667, -7.5, 0.3333, -7.166, 0.3333, -7.166, 0.6667, -7.166, 0.6667, -7.166, 0.3333, -6.833, 0.3333, -6.833, 0.6667, -7.5, 0.3333, -7.5, 1.063e-05, -7.166, 1.067e-05, -7.166, 0.3333, -7.166, 0.3333, -7.166, 1.067e-05, -6.833, 1.07e-05, -6.833, 0.3333, -2.833, 1.0, -2.833, 0.6667, -2.5, 0.6667, -2.5, 1.0, -2.833, 0.6667, -2.833, 0.3333, -2.5, 0.3333, -2.5, 0.6667, -3.5, 1.0, -3.5, 0.6667, -3.166, 0.6667, -3.166, 1.0, -3.166, 1.0, -3.166, 0.6667, -2.833, 0.6667, -2.833, 1.0, -3.5, 0.6667, -3.5, 0.3333, -3.166, 0.3333, -3.166, 0.6667, -3.166, 0.6667, -3.166, 0.3333, -2.833, 0.3333, -2.833, 0.6667, -3.5, 0.3333, -3.5, 1.153e-05, -3.166, 1.172e-05, -3.166, 0.3333, -3.166, 0.3333, -3.166, 1.172e-05, -2.833, 1.191e-05, -2.833, 0.3333, -8.833, 1.0, -8.833, 0.6667, -8.5, 0.6667, -8.5, 1.0, -8.833, 0.6667, -8.833, 0.3333, -8.5, 0.3333, -8.5, 0.6667, -9.5, 1.0, -9.5, 0.6667, -9.166, 0.6667, -9.166, 1.0, -9.166, 1.0, -9.166, 0.6667, -8.833, 0.6667, -8.833, 1.0, -9.5, 0.6667, -9.5, 0.3333, -9.166, 0.3333, -9.166, 0.6667, -9.166, 0.6667, -9.166, 0.3333, -8.833, 0.3333, -8.833, 0.6667, -9.5, 0.3333, -9.5, 1.04e-05, -9.166, 1.044e-05, -9.166, 0.3333, -9.166, 0.3333, -9.166, 1.044e-05, -8.833, 1.048e-05, -8.833, 0.3333, -9.833, 1.0, -9.833, 0.6667, -9.5, 0.6667, -9.5, 1.0, -9.833, 0.6667, -9.833, 0.3333, -9.5, 0.3333, -9.5, 0.6667, -10.5, 1.0, -10.5, 0.6667, -10.17, 0.6667, -10.17, 1.0, -10.17, 1.0, -10.17, 0.6667, -9.833, 0.6667, -9.833, 1.0, -10.5, 0.6667, -10.5, 0.3333, -10.17, 0.3333, -10.17, 0.6667, -10.17, 0.6667, -10.17, 0.3333, -9.833, 0.3333, -9.833, 0.6667, -10.5, 0.3333, -10.5, 1.029e-05, -10.17, 1.033e-05, -10.17, 0.3333, -10.17, 0.3333, -10.17, 1.033e-05, -9.833, 1.036e-05, -9.833, 0.3333, -7.833, 1.0, -7.833, 0.6667, -7.5, 0.6667, -7.5, 1.0, -7.833, 0.6667, -7.833, 0.3333, -7.5, 0.3333, -7.5, 0.6667, -8.5, 1.0, -8.5, 0.6667, -8.166, 0.6667, -8.166, 1.0, -8.166, 1.0, -8.166, 0.6667, -7.833, 0.6667, -7.833, 1.0, -8.5, 0.6667, -8.5, 0.3333, -8.166, 0.3333, -8.166, 0.6667, -8.166, 0.6667, -8.166, 0.3333, -7.833, 0.3333, -7.833, 0.6667, -8.5, 0.3333, -8.5, 1.051e-05, -8.166, 1.055e-05, -8.166, 0.3333, -8.166, 0.3333, -8.166, 1.055e-05, -7.833, 1.059e-05, -7.833, 0.3333, -11.83, 1.0, -11.83, 0.6667, -11.5, 0.6667, -11.5, 1.0, -11.83, 0.6667, -11.83, 0.3333, -11.5, 0.3333, -11.5, 0.6667, -12.5, 1.0, -12.5, 0.6667, -12.17, 0.6667, -12.17, 1.0, -12.17, 1.0, -12.17, 0.6667, -11.83, 0.6667, -11.83, 1.0, -12.5, 0.6667, -12.5, 0.3333, -12.17, 0.3333, -12.17, 0.6667, -12.17, 0.6667, -12.17, 0.3333, -11.83, 0.3333, -11.83, 0.6667, -12.5, 0.3333, -12.5, 1.006e-05, -12.17, 1.01e-05, -12.17, 0.3333, -12.17, 0.3333, -12.17, 1.01e-05, -11.83, 1.014e-05, -11.83, 0.3333, -12.83, 1.0, -12.83, 0.6667, -12.5, 0.6667, -12.5, 1.0, -12.83, 0.6667, -12.83, 0.3333, -12.5, 0.3333, -12.5, 0.6667, -13.5, 1.0, -13.5, 0.6667, -13.17, 0.6667, -13.17, 1.0, -13.17, 1.0, -13.17, 0.6667, -12.83, 0.6667, -12.83, 1.0, -13.5, 0.6667, -13.5, 0.3333, -13.17, 0.3333, -13.17, 0.6667, -13.17, 0.6667, -13.17, 0.3333, -12.83, 0.3333, -12.83, 0.6667, -13.5, 0.3333, -13.5, 9.948e-06, -13.17, 9.986e-06, -13.17, 0.3333, -13.17, 0.3333, -13.17, 9.986e-06, -12.83, 1.002e-05, -12.83, 0.3333, -13.83, 1.0, -13.83, 0.6667, -13.5, 0.6667, -13.5, 1.0, -13.83, 0.6667, -13.83, 0.3333, -13.5, 0.3333, -13.5, 0.6667, -14.5, 1.0, -14.5, 0.6667, -14.17, 0.6667, -14.17, 1.0, -14.17, 1.0, -14.17, 0.6667, -13.83, 0.6667, -13.83, 1.0, -14.5, 0.6667, -14.5, 0.3333, -14.17, 0.3333, -14.17, 0.6667, -14.17, 0.6667, -14.17, 0.3333, -13.83, 0.3333, -13.83, 0.6667, -14.5, 0.3333, -14.5, 9.835e-06, -14.17, 9.873e-06, -14.17, 0.3333, -14.17, 0.3333, -14.17, 9.873e-06, -13.83, 9.91e-06, -13.83, 0.3333, 19.17, 1.0, 19.17, 0.6667, 19.5, 0.6667, 19.5, 1.0, 19.17, 0.6667, 19.17, 0.3334, 19.5, 0.3334, 19.5, 0.6667, 18.5, 1.0, 18.5, 0.6667, 18.83, 0.6667, 18.83, 1.0, 18.83, 1.0, 18.83, 0.6667, 19.17, 0.6667, 19.17, 1.0, 18.5, 0.6667, 18.5, 0.3334, 18.83, 0.3334, 18.83, 0.6667, 18.83, 0.6667, 18.83, 0.3334, 19.17, 0.3334, 19.17, 0.6667, 18.5, 0.3334, 18.5, 3.192e-05, 18.83, 3.211e-05, 18.83, 0.3334, 18.83, 0.3334, 18.83, 3.211e-05, 19.17, 3.23e-05, 19.17, 0.3334, 15.17, 1.0, 15.17, 0.6667, 15.5, 0.6667, 15.5, 1.0, 15.17, 0.6667, 15.17, 0.3333, 15.5, 0.3333, 15.5, 0.6667, 14.5, 1.0, 14.5, 0.6667, 14.83, 0.6667, 14.83, 1.0, 14.83, 1.0, 14.83, 0.6667, 15.17, 0.6667, 15.17, 1.0, 14.5, 0.6667, 14.5, 0.3333, 14.83, 0.3333, 14.83, 0.6667, 14.83, 0.6667, 14.83, 0.3333, 15.17, 0.3333, 15.17, 0.6667, 14.5, 0.3333, 14.5, 2.886e-05, 14.83, 2.931e-05, 14.83, 0.3333, 14.83, 0.3333, 14.83, 2.931e-05, 15.17, 2.977e-05, 15.17, 0.3333, -18.17, 1.295e-05, -18.17, 0.3333, -18.5, 0.3333, -18.5, 1.323e-05, -18.17, 0.3333, -18.17, 0.6667, -18.5, 0.6667, -18.5, 0.3333, -17.5, 1.238e-05, -17.5, 0.3333, -17.83, 0.3333, -17.83, 1.267e-05, -17.83, 1.267e-05, -17.83, 0.3333, -18.17, 0.3333, -18.17, 1.295e-05, -17.5, 0.3333, -17.5, 0.6667, -17.83, 0.6667, -17.83, 0.3333, -17.83, 0.3333, -17.83, 0.6667, -18.17, 0.6667, -18.17, 0.3333, -17.5, 0.6667, -17.5, 1.0, -17.83, 1.0, -17.83, 0.6667, -17.83, 0.6667, -17.83, 1.0, -18.17, 1.0, -18.17, 0.6667, -4.833, 1.0, -4.833, 0.6667, -4.5, 0.6667, -4.5, 1.0, -4.833, 0.6667, -4.833, 0.3333, -4.5, 0.3333, -4.5, 0.6667, -5.5, 1.0, -5.5, 0.6667, -5.166, 0.6667, -5.166, 1.0, -5.166, 1.0, -5.166, 0.6667, -4.833, 0.6667, -4.833, 1.0, -5.5, 0.6667, -5.5, 0.3333, -5.166, 0.3333, -5.166, 0.6667, -5.166, 0.6667, -5.166, 0.3333, -4.833, 0.3333, -4.833, 0.6667, -5.5, 0.3333, -5.5, 1.085e-05, -5.166, 1.089e-05, -5.166, 0.3333, -5.166, 0.3333, -5.166, 1.089e-05, -4.833, 1.093e-05, -4.833, 0.3333, -4.833, 0.3333, -4.5, 0.3333, -4.5, 1.097e-05, -4.833, 1.093e-05, -18.17, 0.6667, -18.5, 0.6667, -18.5, 1.0, -18.17, 1.0, 15.17, 0.3333, 15.5, 0.3333, 15.5, 3.022e-05, 15.17, 2.977e-05, 19.17, 0.3334, 19.5, 0.3334, 19.5, 3.248e-05, 19.17, 3.23e-05, -13.83, 0.3333, -13.5, 0.3333, -13.5, 9.948e-06, -13.83, 9.91e-06, -12.83, 0.3333, -12.5, 0.3333, -12.5, 1.006e-05, -12.83, 1.002e-05, -11.83, 0.3333, -11.5, 0.3333, -11.5, 1.017e-05, -11.83, 1.014e-05, -7.833, 0.3333, -7.5, 0.3333, -7.5, 1.063e-05, -7.833, 1.059e-05, -9.833, 0.3333, -9.5, 0.3333, -9.5, 1.04e-05, -9.833, 1.036e-05, -8.833, 0.3333, -8.5, 0.3333, -8.5, 1.051e-05, -8.833, 1.048e-05, -2.833, 0.3333, -2.5, 0.3333, -2.5, 1.21e-05, -2.833, 1.191e-05, -6.833, 0.3333, -6.5, 0.3333, -6.5, 1.074e-05, -6.833, 1.07e-05, -5.833, 0.3333, -5.5, 0.3333, -5.5, 1.085e-05, -5.833, 1.082e-05, -15.17, 0.6667, -15.5, 0.6667, -15.5, 1.0, -15.17, 1.0, -17.17, 0.6667, -17.5, 0.6667, -17.5, 1.0, -17.17, 1.0, 17.17, 0.3333, 17.5, 0.3333, 17.5, 3.135e-05, 17.17, 3.116e-05, 6.167, 0.3333, 6.5, 0.3333, 6.5, 1.799e-05, 6.167, 1.754e-05, 7.167, 0.3333, 7.5, 0.3333, 7.5, 1.935e-05, 7.167, 1.889e-05, 9.166, 0.3333, 9.5, 0.3333, 9.5, 2.207e-05, 9.166, 2.161e-05, 10.17, 0.3333, 10.5, 0.3333, 10.5, 2.342e-05, 10.17, 2.297e-05, 11.17, 0.3333, 11.5, 0.3333, 11.5, 2.478e-05, 11.17, 2.433e-05, 8.167, 0.3333, 8.5, 0.3333, 8.5, 2.071e-05, 8.167, 2.025e-05, 13.17, 0.3333, 13.5, 0.3333, 13.5, 2.75e-05, 13.17, 2.705e-05, 14.17, 0.3333, 14.5, 0.3333, 14.5, 2.886e-05, 14.17, 2.841e-05, -3.833, 0.3333, -3.5, 0.3333, -3.5, 1.153e-05, -3.833, 1.134e-05, 0.1668, 0.3333, 0.5001, 0.3333, 0.5001, 1.38e-05, 0.1668, 1.361e-05, -1.833, 0.3333, -1.5, 0.3333, -1.5, 1.267e-05, -1.833, 1.248e-05, -0.8332, 0.3333, -0.4998, 0.3333, -0.4998, 1.323e-05, -0.8332, 1.304e-05, 2.167, 0.3333, 2.5, 0.3333, 2.5, 1.493e-05, 2.167, 1.474e-05, 1.167, 0.3333, 1.5, 0.3333, 1.5, 1.436e-05, 1.167, 1.418e-05, 3.167, 0.3333, 3.5, 0.3333, 3.5, 1.55e-05, 3.167, 1.531e-05, 4.167, 0.3333, 4.5, 0.3333, 4.5, 1.606e-05, 4.167, 1.587e-05, 18.17, 0.3333, 18.5, 0.3334, 18.5, 3.192e-05, 18.17, 3.173e-05, 16.17, 0.3333, 16.5, 0.3333, 16.5, 3.079e-05, 16.17, 3.06e-05, -16.17, 0.6667, -16.5, 0.6667, -16.5, 1.0, -16.17, 1.0, -10.83, 0.3333, -10.5, 0.3333, -10.5, 1.029e-05, -10.83, 1.025e-05, 12.17, 0.3333, 12.5, 0.3333, 12.5, 2.614e-05, 12.17, 2.569e-05, 5.167, 0.3333, 5.5, 0.3333, 5.5, 1.663e-05, 5.167, 1.644e-05, 5.167, 1.0, 5.5, 1.0, 5.5, 0.6667, 5.167, 0.6667, 5.167, 0.6667, 5.5, 0.6667, 5.5, 0.3333, 5.167, 0.3333, 4.5, 1.0, 4.833, 1.0, 4.833, 0.6667, 4.5, 0.6667, 4.833, 1.0, 5.167, 1.0, 5.167, 0.6667, 4.833, 0.6667, 4.5, 0.6667, 4.833, 0.6667, 4.833, 0.3333, 4.5, 0.3333, 4.833, 0.6667, 5.167, 0.6667, 5.167, 0.3333, 4.833, 0.3333, 4.5, 0.3333, 4.833, 0.3333, 4.833, 1.625e-05, 4.5, 1.606e-05, 4.833, 0.3333, 5.167, 0.3333, 5.167, 1.644e-05, 4.833, 1.625e-05, 12.17, 1.0, 12.5, 1.0, 12.5, 0.6667, 12.17, 0.6667, 12.17, 0.6667, 12.5, 0.6667, 12.5, 0.3333, 12.17, 0.3333, 11.5, 1.0, 11.83, 1.0, 11.83, 0.6667, 11.5, 0.6667, 11.83, 1.0, 12.17, 1.0, 12.17, 0.6667, 11.83, 0.6667, 11.5, 0.6667, 11.83, 0.6667, 11.83, 0.3333, 11.5, 0.3333, 11.83, 0.6667, 12.17, 0.6667, 12.17, 0.3333, 11.83, 0.3333, 11.5, 0.3333, 11.83, 0.3333, 11.83, 2.524e-05, 11.5, 2.478e-05, 11.83, 0.3333, 12.17, 0.3333, 12.17, 2.569e-05, 11.83, 2.524e-05, -10.83, 1.0, -10.5, 1.0, -10.5, 0.6667, -10.83, 0.6667, -10.83, 0.6667, -10.5, 0.6667, -10.5, 0.3333, -10.83, 0.3333, -11.5, 1.0, -11.17, 1.0, -11.17, 0.6667, -11.5, 0.6667, -11.17, 1.0, -10.83, 1.0, -10.83, 0.6667, -11.17, 0.6667, -11.5, 0.6667, -11.17, 0.6667, -11.17, 0.3333, -11.5, 0.3333, -11.17, 0.6667, -10.83, 0.6667, -10.83, 0.3333, -11.17, 0.3333, -11.5, 0.3333, -11.17, 0.3333, -11.17, 1.021e-05, -11.5, 1.017e-05, -11.17, 0.3333, -10.83, 0.3333, -10.83, 1.025e-05, -11.17, 1.021e-05, -16.17, 1.125e-05, -16.5, 1.153e-05, -16.5, 0.3333, -16.17, 0.3333, -16.17, 0.3333, -16.5, 0.3333, -16.5, 0.6667, -16.17, 0.6667, -15.5, 1.068e-05, -15.83, 1.097e-05, -15.83, 0.3333, -15.5, 0.3333, -15.83, 1.097e-05, -16.17, 1.125e-05, -16.17, 0.3333, -15.83, 0.3333, -15.5, 0.3333, -15.83, 0.3333, -15.83, 0.6667, -15.5, 0.6667, -15.83, 0.3333, -16.17, 0.3333, -16.17, 0.6667, -15.83, 0.6667, -15.5, 0.6667, -15.83, 0.6667, -15.83, 1.0, -15.5, 1.0, -15.83, 0.6667, -16.17, 0.6667, -16.17, 1.0, -15.83, 1.0, 16.17, 1.0, 16.5, 1.0, 16.5, 0.6667, 16.17, 0.6667, 16.17, 0.6667, 16.5, 0.6667, 16.5, 0.3333, 16.17, 0.3333, 15.5, 1.0, 15.83, 1.0, 15.83, 0.6667, 15.5, 0.6667, 15.83, 1.0, 16.17, 1.0, 16.17, 0.6667, 15.83, 0.6667, 15.5, 0.6667, 15.83, 0.6667, 15.83, 0.3333, 15.5, 0.3333, 15.83, 0.6667, 16.17, 0.6667, 16.17, 0.3333, 15.83, 0.3333, 15.5, 0.3333, 15.83, 0.3333, 15.83, 3.041e-05, 15.5, 3.022e-05, 15.83, 0.3333, 16.17, 0.3333, 16.17, 3.06e-05, 15.83, 3.041e-05, 18.17, 1.0, 18.5, 1.0, 18.5, 0.6667, 18.17, 0.6667, 18.17, 0.6667, 18.5, 0.6667, 18.5, 0.3334, 18.17, 0.3333, 17.5, 1.0, 17.83, 1.0, 17.83, 0.6667, 17.5, 0.6667, 17.83, 1.0, 18.17, 1.0, 18.17, 0.6667, 17.83, 0.6667, 17.5, 0.6667, 17.83, 0.6667, 17.83, 0.3333, 17.5, 0.3333, 17.83, 0.6667, 18.17, 0.6667, 18.17, 0.3333, 17.83, 0.3333, 17.5, 0.3333, 17.83, 0.3333, 17.83, 3.154e-05, 17.5, 3.135e-05, 17.83, 0.3333, 18.17, 0.3333, 18.17, 3.173e-05, 17.83, 3.154e-05, 4.167, 1.0, 4.5, 1.0, 4.5, 0.6667, 4.167, 0.6667, 4.167, 0.6667, 4.5, 0.6667, 4.5, 0.3333, 4.167, 0.3333, 3.5, 1.0, 3.833, 1.0, 3.833, 0.6667, 3.5, 0.6667, 3.833, 1.0, 4.167, 1.0, 4.167, 0.6667, 3.833, 0.6667, 3.5, 0.6667, 3.833, 0.6667, 3.833, 0.3333, 3.5, 0.3333, 3.833, 0.6667, 4.167, 0.6667, 4.167, 0.3333, 3.833, 0.3333, 3.5, 0.3333, 3.833, 0.3333, 3.833, 1.569e-05, 3.5, 1.55e-05, 3.833, 0.3333, 4.167, 0.3333, 4.167, 1.587e-05, 3.833, 1.569e-05, 3.167, 1.0, 3.5, 1.0, 3.5, 0.6667, 3.167, 0.6667, 3.167, 0.6667, 3.5, 0.6667, 3.5, 0.3333, 3.167, 0.3333, 2.5, 1.0, 2.833, 1.0, 2.833, 0.6667, 2.5, 0.6667, 2.833, 1.0, 3.167, 1.0, 3.167, 0.6667, 2.833, 0.6667, 2.5, 0.6667, 2.833, 0.6667, 2.833, 0.3333, 2.5, 0.3333, 2.833, 0.6667, 3.167, 0.6667, 3.167, 0.3333, 2.833, 0.3333, 2.5, 0.3333, 2.833, 0.3333, 2.833, 1.512e-05, 2.5, 1.493e-05, 2.833, 0.3333, 3.167, 0.3333, 3.167, 1.531e-05, 2.833, 1.512e-05, 1.167, 1.0, 1.5, 1.0, 1.5, 0.6667, 1.167, 0.6667, 1.167, 0.6667, 1.5, 0.6667, 1.5, 0.3333, 1.167, 0.3333, 0.5001, 1.0, 0.8334, 1.0, 0.8334, 0.6667, 0.5001, 0.6667, 0.8334, 1.0, 1.167, 1.0, 1.167, 0.6667, 0.8334, 0.6667, 0.5001, 0.6667, 0.8334, 0.6667, 0.8334, 0.3333, 0.5001, 0.3333, 0.8334, 0.6667, 1.167, 0.6667, 1.167, 0.3333, 0.8334, 0.3333, 0.5001, 0.3333, 0.8334, 0.3333, 0.8334, 1.399e-05, 0.5001, 1.38e-05, 0.8334, 0.3333, 1.167, 0.3333, 1.167, 1.418e-05, 0.8334, 1.399e-05, 2.167, 1.0, 2.5, 1.0, 2.5, 0.6667, 2.167, 0.6667, 2.167, 0.6667, 2.5, 0.6667, 2.5, 0.3333, 2.167, 0.3333, 1.5, 1.0, 1.833, 1.0, 1.833, 0.6667, 1.5, 0.6667, 1.833, 1.0, 2.167, 1.0, 2.167, 0.6667, 1.833, 0.6667, 1.5, 0.6667, 1.833, 0.6667, 1.833, 0.3333, 1.5, 0.3333, 1.833, 0.6667, 2.167, 0.6667, 2.167, 0.3333, 1.833, 0.3333, 1.5, 0.3333, 1.833, 0.3333, 1.833, 1.455e-05, 1.5, 1.436e-05, 1.833, 0.3333, 2.167, 0.3333, 2.167, 1.474e-05, 1.833, 1.455e-05, -0.8332, 1.0, -0.4998, 1.0, -0.4998, 0.6667, -0.8332, 0.6667, -0.8332, 0.6667, -0.4998, 0.6667, -0.4998, 0.3333, -0.8332, 0.3333, -1.5, 1.0, -1.166, 1.0, -1.166, 0.6667, -1.5, 0.6667, -1.166, 1.0, -0.8332, 1.0, -0.8332, 0.6667, -1.166, 0.6667, -1.5, 0.6667, -1.166, 0.6667, -1.166, 0.3333, -1.5, 0.3333, -1.166, 0.6667, -0.8332, 0.6667, -0.8332, 0.3333, -1.166, 0.3333, -1.5, 0.3333, -1.166, 0.3333, -1.166, 1.285e-05, -1.5, 1.267e-05, -1.166, 0.3333, -0.8332, 0.3333, -0.8332, 1.304e-05, -1.166, 1.285e-05, -1.833, 1.0, -1.5, 1.0, -1.5, 0.6667, -1.833, 0.6667, -1.833, 0.6667, -1.5, 0.6667, -1.5, 0.3333, -1.833, 0.3333, -2.5, 1.0, -2.166, 1.0, -2.166, 0.6667, -2.5, 0.6667, -2.166, 1.0, -1.833, 1.0, -1.833, 0.6667, -2.166, 0.6667, -2.5, 0.6667, -2.166, 0.6667, -2.166, 0.3333, -2.5, 0.3333, -2.166, 0.6667, -1.833, 0.6667, -1.833, 0.3333, -2.166, 0.3333, -2.5, 0.3333, -2.166, 0.3333, -2.166, 1.229e-05, -2.5, 1.21e-05, -2.166, 0.3333, -1.833, 0.3333, -1.833, 1.248e-05, -2.166, 1.229e-05, 0.1668, 1.0, 0.5001, 1.0, 0.5001, 0.6667, 0.1668, 0.6667, 0.1668, 0.6667, 0.5001, 0.6667, 0.5001, 0.3333, 0.1668, 0.3333, -0.4998, 1.0, -0.1665, 1.0, -0.1665, 0.6667, -0.4998, 0.6667, -0.1665, 1.0, 0.1668, 1.0, 0.1668, 0.6667, -0.1665, 0.6667, -0.4998, 0.6667, -0.1665, 0.6667, -0.1665, 0.3333, -0.4998, 0.3333, -0.1665, 0.6667, 0.1668, 0.6667, 0.1668, 0.3333, -0.1665, 0.3333, -0.4998, 0.3333, -0.1665, 0.3333, -0.1665, 1.342e-05, -0.4998, 1.323e-05, -0.1665, 0.3333, 0.1668, 0.3333, 0.1668, 1.361e-05, -0.1665, 1.342e-05, -3.833, 1.0, -3.5, 1.0, -3.5, 0.6667, -3.833, 0.6667, -3.833, 0.6667, -3.5, 0.6667, -3.5, 0.3333, -3.833, 0.3333, -4.5, 1.0, -4.166, 1.0, -4.166, 0.6667, -4.5, 0.6667, -4.166, 1.0, -3.833, 1.0, -3.833, 0.6667, -4.166, 0.6667, -4.5, 0.6667, -4.166, 0.6667, -4.166, 0.3333, -4.5, 0.3333, -4.166, 0.6667, -3.833, 0.6667, -3.833, 0.3333, -4.166, 0.3333, -4.5, 0.3333, -4.166, 0.3333, -4.166, 1.116e-05, -4.5, 1.097e-05, -4.166, 0.3333, -3.833, 0.3333, -3.833, 1.134e-05, -4.166, 1.116e-05, 14.17, 1.0, 14.5, 1.0, 14.5, 0.6667, 14.17, 0.6667, 14.17, 0.6667, 14.5, 0.6667, 14.5, 0.3333, 14.17, 0.3333, 13.5, 1.0, 13.83, 1.0, 13.83, 0.6667, 13.5, 0.6667, 13.83, 1.0, 14.17, 1.0, 14.17, 0.6667, 13.83, 0.6667, 13.5, 0.6667, 13.83, 0.6667, 13.83, 0.3333, 13.5, 0.3333, 13.83, 0.6667, 14.17, 0.6667, 14.17, 0.3333, 13.83, 0.3333, 13.5, 0.3333, 13.83, 0.3333, 13.83, 2.795e-05, 13.5, 2.75e-05, 13.83, 0.3333, 14.17, 0.3333, 14.17, 2.841e-05, 13.83, 2.795e-05, 13.17, 1.0, 13.5, 1.0, 13.5, 0.6667, 13.17, 0.6667, 13.17, 0.6667, 13.5, 0.6667, 13.5, 0.3333, 13.17, 0.3333, 12.5, 1.0, 12.83, 1.0, 12.83, 0.6667, 12.5, 0.6667, 12.83, 1.0, 13.17, 1.0, 13.17, 0.6667, 12.83, 0.6667, 12.5, 0.6667, 12.83, 0.6667, 12.83, 0.3333, 12.5, 0.3333, 12.83, 0.6667, 13.17, 0.6667, 13.17, 0.3333, 12.83, 0.3333, 12.5, 0.3333, 12.83, 0.3333, 12.83, 2.66e-05, 12.5, 2.614e-05, 12.83, 0.3333, 13.17, 0.3333, 13.17, 2.705e-05, 12.83, 2.66e-05, 8.167, 1.0, 8.5, 1.0, 8.5, 0.6667, 8.167, 0.6667, 8.167, 0.6667, 8.5, 0.6667, 8.5, 0.3333, 8.167, 0.3333, 7.5, 1.0, 7.833, 1.0, 7.833, 0.6667, 7.5, 0.6667, 7.833, 1.0, 8.167, 1.0, 8.167, 0.6667, 7.833, 0.6667, 7.5, 0.6667, 7.833, 0.6667, 7.833, 0.3333, 7.5, 0.3333, 7.833, 0.6667, 8.167, 0.6667, 8.167, 0.3333, 7.833, 0.3333, 7.5, 0.3333, 7.833, 0.3333, 7.833, 1.98e-05, 7.5, 1.935e-05, 7.833, 0.3333, 8.167, 0.3333, 8.167, 2.025e-05, 7.833, 1.98e-05, 11.17, 1.0, 11.5, 1.0, 11.5, 0.6667, 11.17, 0.6667, 11.17, 0.6667, 11.5, 0.6667, 11.5, 0.3333, 11.17, 0.3333, 10.5, 1.0, 10.83, 1.0, 10.83, 0.6667, 10.5, 0.6667, 10.83, 1.0, 11.17, 1.0, 11.17, 0.6667, 10.83, 0.6667, 10.5, 0.6667, 10.83, 0.6667, 10.83, 0.3333, 10.5, 0.3333, 10.83, 0.6667, 11.17, 0.6667, 11.17, 0.3333, 10.83, 0.3333, 10.5, 0.3333, 10.83, 0.3333, 10.83, 2.388e-05, 10.5, 2.342e-05, 10.83, 0.3333, 11.17, 0.3333, 11.17, 2.433e-05, 10.83, 2.388e-05, 10.17, 1.0, 10.5, 1.0, 10.5, 0.6667, 10.17, 0.6667, 10.17, 0.6667, 10.5, 0.6667, 10.5, 0.3333, 10.17, 0.3333, 9.5, 1.0, 9.833, 1.0, 9.833, 0.6667, 9.5, 0.6667, 9.833, 1.0, 10.17, 1.0, 10.17, 0.6667, 9.833, 0.6667, 9.5, 0.6667, 9.833, 0.6667, 9.833, 0.3333, 9.5, 0.3333, 9.833, 0.6667, 10.17, 0.6667, 10.17, 0.3333, 9.833, 0.3333, 9.5, 0.3333, 9.833, 0.3333, 9.833, 2.252e-05, 9.5, 2.207e-05, 9.833, 0.3333, 10.17, 0.3333, 10.17, 2.297e-05, 9.833, 2.252e-05, 9.166, 1.0, 9.5, 1.0, 9.5, 0.6667, 9.166, 0.6667, 9.166, 0.6667, 9.5, 0.6667, 9.5, 0.3333, 9.166, 0.3333, 8.5, 1.0, 8.833, 1.0, 8.833, 0.6667, 8.5, 0.6667, 8.833, 1.0, 9.166, 1.0, 9.166, 0.6667, 8.833, 0.6667, 8.5, 0.6667, 8.833, 0.6667, 8.833, 0.3333, 8.5, 0.3333, 8.833, 0.6667, 9.166, 0.6667, 9.166, 0.3333, 8.833, 0.3333, 8.5, 0.3333, 8.833, 0.3333, 8.833, 2.116e-05, 8.5, 2.071e-05, 8.833, 0.3333, 9.166, 0.3333, 9.166, 2.161e-05, 8.833, 2.116e-05, 7.167, 1.0, 7.5, 1.0, 7.5, 0.6667, 7.167, 0.6667, 7.167, 0.6667, 7.5, 0.6667, 7.5, 0.3333, 7.167, 0.3333, 6.5, 1.0, 6.833, 1.0, 6.833, 0.6667, 6.5, 0.6667, 6.833, 1.0, 7.167, 1.0, 7.167, 0.6667, 6.833, 0.6667, 6.5, 0.6667, 6.833, 0.6667, 6.833, 0.3333, 6.5, 0.3333, 6.833, 0.6667, 7.167, 0.6667, 7.167, 0.3333, 6.833, 0.3333, 6.5, 0.3333, 6.833, 0.3333, 6.833, 1.844e-05, 6.5, 1.799e-05, 6.833, 0.3333, 7.167, 0.3333, 7.167, 1.889e-05, 6.833, 1.844e-05, 6.167, 1.0, 6.5, 1.0, 6.5, 0.6667, 6.167, 0.6667, 6.167, 0.6667, 6.5, 0.6667, 6.5, 0.3333, 6.167, 0.3333, 5.5, 1.0, 5.833, 1.0, 5.833, 0.6667, 5.5, 0.6667, 5.833, 1.0, 6.167, 1.0, 6.167, 0.6667, 5.833, 0.6667, 5.5, 0.6667, 5.833, 0.6667, 5.833, 0.3333, 5.5, 0.3333, 5.833, 0.6667, 6.167, 0.6667, 6.167, 0.3333, 5.833, 0.3333, 5.5, 0.3333, 5.833, 0.3333, 5.833, 1.708e-05, 5.5, 1.663e-05, 5.833, 0.3333, 6.167, 0.3333, 6.167, 1.754e-05, 5.833, 1.708e-05, 17.17, 1.0, 17.5, 1.0, 17.5, 0.6667, 17.17, 0.6667, 17.17, 0.6667, 17.5, 0.6667, 17.5, 0.3333, 17.17, 0.3333, 16.5, 1.0, 16.83, 1.0, 16.83, 0.6667, 16.5, 0.6667, 16.83, 1.0, 17.17, 1.0, 17.17, 0.6667, 16.83, 0.6667, 16.5, 0.6667, 16.83, 0.6667, 16.83, 0.3333, 16.5, 0.3333, 16.83, 0.6667, 17.17, 0.6667, 17.17, 0.3333, 16.83, 0.3333, 16.5, 0.3333, 16.83, 0.3333, 16.83, 3.097e-05, 16.5, 3.079e-05, 16.83, 0.3333, 17.17, 0.3333, 17.17, 3.116e-05, 16.83, 3.097e-05, -17.17, 1.21e-05, -17.5, 1.238e-05, -17.5, 0.3333, -17.17, 0.3333, -17.17, 0.3333, -17.5, 0.3333, -17.5, 0.6667, -17.17, 0.6667, -16.5, 1.153e-05, -16.83, 1.182e-05, -16.83, 0.3333, -16.5, 0.3333, -16.83, 1.182e-05, -17.17, 1.21e-05, -17.17, 0.3333, -16.83, 0.3333, -16.5, 0.3333, -16.83, 0.3333, -16.83, 0.6667, -16.5, 0.6667, -16.83, 0.3333, -17.17, 0.3333, -17.17, 0.6667, -16.83, 0.6667, -16.5, 0.6667, -16.83, 0.6667, -16.83, 1.0, -16.5, 1.0, -16.83, 0.6667, -17.17, 0.6667, -17.17, 1.0, -16.83, 1.0, -15.17, 1.04e-05, -15.5, 1.068e-05, -15.5, 0.3333, -15.17, 0.3333, -15.17, 0.3333, -15.5, 0.3333, -15.5, 0.6667, -15.17, 0.6667, -14.5, 9.835e-06, -14.83, 1.012e-05, -14.83, 0.3333, -14.5, 0.3333, -14.83, 1.012e-05, -15.17, 1.04e-05, -15.17, 0.3333, -14.83, 0.3333, -14.5, 0.3333, -14.83, 0.3333, -14.83, 0.6667, -14.5, 0.6667, -14.83, 0.3333, -15.17, 0.3333, -15.17, 0.6667, -14.83, 0.6667, -14.5, 0.6667, -14.83, 0.6667, -14.83, 1.0, -14.5, 1.0, -14.83, 0.6667, -15.17, 0.6667, -15.17, 1.0, -14.83, 1.0, -5.833, 1.0, -5.5, 1.0, -5.5, 0.6667, -5.833, 0.6667, -5.833, 0.6667, -5.5, 0.6667, -5.5, 0.3333, -5.833, 0.3333, -6.5, 1.0, -6.166, 1.0, -6.166, 0.6667, -6.5, 0.6667, -6.166, 1.0, -5.833, 1.0, -5.833, 0.6667, -6.166, 0.6667, -6.5, 0.6667, -6.166, 0.6667, -6.166, 0.3333, -6.5, 0.3333, -6.166, 0.6667, -5.833, 0.6667, -5.833, 0.3333, -6.166, 0.3333, -6.5, 0.3333, -6.166, 0.3333, -6.166, 1.078e-05, -6.5, 1.074e-05, -6.166, 0.3333, -5.833, 0.3333, -5.833, 1.082e-05, -6.166, 1.078e-05, -6.833, 1.0, -6.5, 1.0, -6.5, 0.6667, -6.833, 0.6667, -6.833, 0.6667, -6.5, 0.6667, -6.5, 0.3333, -6.833, 0.3333, -7.5, 1.0, -7.166, 1.0, -7.166, 0.6667, -7.5, 0.6667, -7.166, 1.0, -6.833, 1.0, -6.833, 0.6667, -7.166, 0.6667, -7.5, 0.6667, -7.166, 0.6667, -7.166, 0.3333, -7.5, 0.3333, -7.166, 0.6667, -6.833, 0.6667, -6.833, 0.3333, -7.166, 0.3333, -7.5, 0.3333, -7.166, 0.3333, -7.166, 1.067e-05, -7.5, 1.063e-05, -7.166, 0.3333, -6.833, 0.3333, -6.833, 1.07e-05, -7.166, 1.067e-05, -2.833, 1.0, -2.5, 1.0, -2.5, 0.6667, -2.833, 0.6667, -2.833, 0.6667, -2.5, 0.6667, -2.5, 0.3333, -2.833, 0.3333, -3.5, 1.0, -3.166, 1.0, -3.166, 0.6667, -3.5, 0.6667, -3.166, 1.0, -2.833, 1.0, -2.833, 0.6667, -3.166, 0.6667, -3.5, 0.6667, -3.166, 0.6667, -3.166, 0.3333, -3.5, 0.3333, -3.166, 0.6667, -2.833, 0.6667, -2.833, 0.3333, -3.166, 0.3333, -3.5, 0.3333, -3.166, 0.3333, -3.166, 1.172e-05, -3.5, 1.153e-05, -3.166, 0.3333, -2.833, 0.3333, -2.833, 1.191e-05, -3.166, 1.172e-05, -8.833, 1.0, -8.5, 1.0, -8.5, 0.6667, -8.833, 0.6667, -8.833, 0.6667, -8.5, 0.6667, -8.5, 0.3333, -8.833, 0.3333, -9.5, 1.0, -9.166, 1.0, -9.166, 0.6667, -9.5, 0.6667, -9.166, 1.0, -8.833, 1.0, -8.833, 0.6667, -9.166, 0.6667, -9.5, 0.6667, -9.166, 0.6667, -9.166, 0.3333, -9.5, 0.3333, -9.166, 0.6667, -8.833, 0.6667, -8.833, 0.3333, -9.166, 0.3333, -9.5, 0.3333, -9.166, 0.3333, -9.166, 1.044e-05, -9.5, 1.04e-05, -9.166, 0.3333, -8.833, 0.3333, -8.833, 1.048e-05, -9.166, 1.044e-05, -9.833, 1.0, -9.5, 1.0, -9.5, 0.6667, -9.833, 0.6667, -9.833, 0.6667, -9.5, 0.6667, -9.5, 0.3333, -9.833, 0.3333, -10.5, 1.0, -10.17, 1.0, -10.17, 0.6667, -10.5, 0.6667, -10.17, 1.0, -9.833, 1.0, -9.833, 0.6667, -10.17, 0.6667, -10.5, 0.6667, -10.17, 0.6667, -10.17, 0.3333, -10.5, 0.3333, -10.17, 0.6667, -9.833, 0.6667, -9.833, 0.3333, -10.17, 0.3333, -10.5, 0.3333, -10.17, 0.3333, -10.17, 1.033e-05, -10.5, 1.029e-05, -10.17, 0.3333, -9.833, 0.3333, -9.833, 1.036e-05, -10.17, 1.033e-05, -7.833, 1.0, -7.5, 1.0, -7.5, 0.6667, -7.833, 0.6667, -7.833, 0.6667, -7.5, 0.6667, -7.5, 0.3333, -7.833, 0.3333, -8.5, 1.0, -8.166, 1.0, -8.166, 0.6667, -8.5, 0.6667, -8.166, 1.0, -7.833, 1.0, -7.833, 0.6667, -8.166, 0.6667, -8.5, 0.6667, -8.166, 0.6667, -8.166, 0.3333, -8.5, 0.3333, -8.166, 0.6667, -7.833, 0.6667, -7.833, 0.3333, -8.166, 0.3333, -8.5, 0.3333, -8.166, 0.3333, -8.166, 1.055e-05, -8.5, 1.051e-05, -8.166, 0.3333, -7.833, 0.3333, -7.833, 1.059e-05, -8.166, 1.055e-05, -11.83, 1.0, -11.5, 1.0, -11.5, 0.6667, -11.83, 0.6667, -11.83, 0.6667, -11.5, 0.6667, -11.5, 0.3333, -11.83, 0.3333, -12.5, 1.0, -12.17, 1.0, -12.17, 0.6667, -12.5, 0.6667, -12.17, 1.0, -11.83, 1.0, -11.83, 0.6667, -12.17, 0.6667, -12.5, 0.6667, -12.17, 0.6667, -12.17, 0.3333, -12.5, 0.3333, -12.17, 0.6667, -11.83, 0.6667, -11.83, 0.3333, -12.17, 0.3333, -12.5, 0.3333, -12.17, 0.3333, -12.17, 1.01e-05, -12.5, 1.006e-05, -12.17, 0.3333, -11.83, 0.3333, -11.83, 1.014e-05, -12.17, 1.01e-05, -12.83, 1.0, -12.5, 1.0, -12.5, 0.6667, -12.83, 0.6667, -12.83, 0.6667, -12.5, 0.6667, -12.5, 0.3333, -12.83, 0.3333, -13.5, 1.0, -13.17, 1.0, -13.17, 0.6667, -13.5, 0.6667, -13.17, 1.0, -12.83, 1.0, -12.83, 0.6667, -13.17, 0.6667, -13.5, 0.6667, -13.17, 0.6667, -13.17, 0.3333, -13.5, 0.3333, -13.17, 0.6667, -12.83, 0.6667, -12.83, 0.3333, -13.17, 0.3333, -13.5, 0.3333, -13.17, 0.3333, -13.17, 9.986e-06, -13.5, 9.948e-06, -13.17, 0.3333, -12.83, 0.3333, -12.83, 1.002e-05, -13.17, 9.986e-06, -13.83, 1.0, -13.5, 1.0, -13.5, 0.6667, -13.83, 0.6667, -13.83, 0.6667, -13.5, 0.6667, -13.5, 0.3333, -13.83, 0.3333, -14.5, 1.0, -14.17, 1.0, -14.17, 0.6667, -14.5, 0.6667, -14.17, 1.0, -13.83, 1.0, -13.83, 0.6667, -14.17, 0.6667, -14.5, 0.6667, -14.17, 0.6667, -14.17, 0.3333, -14.5, 0.3333, -14.17, 0.6667, -13.83, 0.6667, -13.83, 0.3333, -14.17, 0.3333, -14.5, 0.3333, -14.17, 0.3333, -14.17, 9.873e-06, -14.5, 9.835e-06, -14.17, 0.3333, -13.83, 0.3333, -13.83, 9.91e-06, -14.17, 9.873e-06, 19.17, 1.0, 19.5, 1.0, 19.5, 0.6667, 19.17, 0.6667, 19.17, 0.6667, 19.5, 0.6667, 19.5, 0.3334, 19.17, 0.3334, 18.5, 1.0, 18.83, 1.0, 18.83, 0.6667, 18.5, 0.6667, 18.83, 1.0, 19.17, 1.0, 19.17, 0.6667, 18.83, 0.6667, 18.5, 0.6667, 18.83, 0.6667, 18.83, 0.3334, 18.5, 0.3334, 18.83, 0.6667, 19.17, 0.6667, 19.17, 0.3334, 18.83, 0.3334, 18.5, 0.3334, 18.83, 0.3334, 18.83, 3.211e-05, 18.5, 3.192e-05, 18.83, 0.3334, 19.17, 0.3334, 19.17, 3.23e-05, 18.83, 3.211e-05, 15.17, 1.0, 15.5, 1.0, 15.5, 0.6667, 15.17, 0.6667, 15.17, 0.6667, 15.5, 0.6667, 15.5, 0.3333, 15.17, 0.3333, 14.5, 1.0, 14.83, 1.0, 14.83, 0.6667, 14.5, 0.6667, 14.83, 1.0, 15.17, 1.0, 15.17, 0.6667, 14.83, 0.6667, 14.5, 0.6667, 14.83, 0.6667, 14.83, 0.3333, 14.5, 0.3333, 14.83, 0.6667, 15.17, 0.6667, 15.17, 0.3333, 14.83, 0.3333, 14.5, 0.3333, 14.83, 0.3333, 14.83, 2.931e-05, 14.5, 2.886e-05, 14.83, 0.3333, 15.17, 0.3333, 15.17, 2.977e-05, 14.83, 2.931e-05, -18.17, 1.295e-05, -18.5, 1.323e-05, -18.5, 0.3333, -18.17, 0.3333, -18.17, 0.3333, -18.5, 0.3333, -18.5, 0.6667, -18.17, 0.6667, -17.5, 1.238e-05, -17.83, 1.267e-05, -17.83, 0.3333, -17.5, 0.3333, -17.83, 1.267e-05, -18.17, 1.295e-05, -18.17, 0.3333, -17.83, 0.3333, -17.5, 0.3333, -17.83, 0.3333, -17.83, 0.6667, -17.5, 0.6667, -17.83, 0.3333, -18.17, 0.3333, -18.17, 0.6667, -17.83, 0.6667, -17.5, 0.6667, -17.83, 0.6667, -17.83, 1.0, -17.5, 1.0, -17.83, 0.6667, -18.17, 0.6667, -18.17, 1.0, -17.83, 1.0, -4.833, 1.0, -4.5, 1.0, -4.5, 0.6667, -4.833, 0.6667, -4.833, 0.6667, -4.5, 0.6667, -4.5, 0.3333, -4.833, 0.3333, -5.5, 1.0, -5.166, 1.0, -5.166, 0.6667, -5.5, 0.6667, -5.166, 1.0, -4.833, 1.0, -4.833, 0.6667, -5.166, 0.6667, -5.5, 0.6667, -5.166, 0.6667, -5.166, 0.3333, -5.5, 0.3333, -5.166, 0.6667, -4.833, 0.6667, -4.833, 0.3333, -5.166, 0.3333, -5.5, 0.3333, -5.166, 0.3333, -5.166, 1.089e-05, -5.5, 1.085e-05, -5.166, 0.3333, -4.833, 0.3333, -4.833, 1.093e-05, -5.166, 1.089e-05])
me_plane_002.materials.append(mat_material_002)
me_plane_002.materials.append(mat_material)
me_plane_002.use_remesh_preserve_volume = False
me_plane_002.use_remesh_preserve_attributes = False
me_plane_002.use_mirror_vertex_groups = False
me_plane_002.update()

# ---- objects
ob_terrain = bpy.data.objects.new('terrain', me_plane_002)

# ---- transforms, parenting, visibility, modifiers, constraints
ob_terrain.location = (0.0, 0.0, 0.0)
ob_terrain.lineart.crease_threshold = 0.0

# ---- collection membership
col_collection_1.objects.link(ob_terrain)

# ---- scene / render settings (as saved in the file)
scene.frame_start = 0; scene.frame_end = 0; scene.frame_set(0)
scene.render.engine = 'BLENDER_EEVEE_NEXT'
scene.render.resolution_percentage = 50
scene.render.dither_intensity = 0.0
scene.cycles.use_denoising = False
scene.cycles.samples = 128
scene.cycles.sampling_pattern = 'TABULATED_SOBOL'
scene.cycles.light_sampling_threshold = 0.0
scene.cycles.use_adaptive_sampling = False
scene.cycles.use_light_tree = False
scene.cycles.blur_glossy = 0.0
scene.cycles.sample_clamp_indirect = 0.0
scene.view_settings.view_transform = 'Standard'
bpy.context.view_layer.update()

# ---- added for rendering (the .blend has no active camera and no usable light): camera, sun
cam_auto = bpy.data.cameras.new('AutoCamera')
cam_auto.lens = 50.0
cam_auto.sensor_width = 36.0
cam_auto.clip_end = 1000.0
ob_auto_camera = bpy.data.objects.new('AutoCamera', cam_auto)
scene.collection.objects.link(ob_auto_camera)
ob_auto_camera.location = (13.4608, -16.1027, 11.2627)
ob_auto_camera.rotation_euler = (1.09748, -7.21219e-08, 0.694738)
scene.camera = ob_auto_camera
light_auto_sun = bpy.data.lights.new('AutoSun', 'SUN')
light_auto_sun.energy = 3.0
light_auto_sun.angle = 0.0523599
ob_auto_sun = bpy.data.objects.new('AutoSun', light_auto_sun)
scene.collection.objects.link(ob_auto_sun)
ob_auto_sun.rotation_euler = (0.872665, 0.174533, 0.523599)
bpy.context.view_layer.update()
